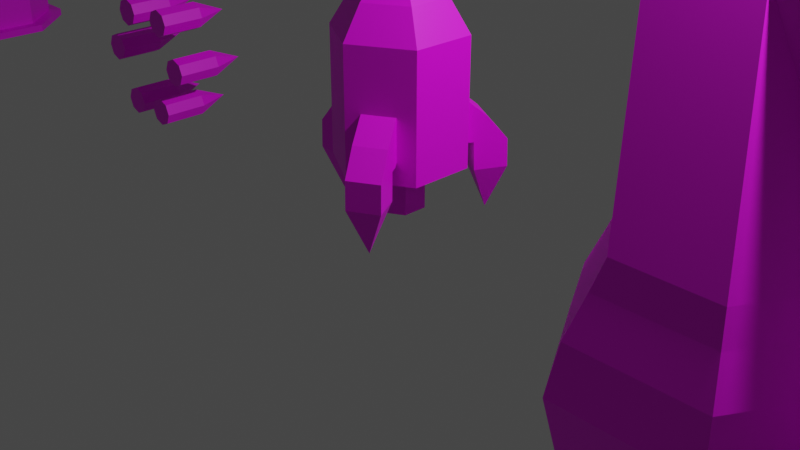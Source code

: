 # Source: Pack_ItensDano.blend  (saved by Blender 3.1.7; exported with 4.5.12 LTS)
import bpy
from mathutils import Matrix  # noqa: F401  (used for matrix-valued properties, if any)

bpy.ops.wm.read_factory_settings(use_empty=True)
scene = bpy.context.scene
scene.name = 'Scene'

# ---- collections
col_collection = bpy.data.collections.new('Collection'); scene.collection.children.link(col_collection)

# ---- images (referenced by path relative to the original .blend; pixels are not part of the script)
import os
ASSET_DIR = os.environ.get("B2B_ASSET_DIR", "")  # directory of the original .blend (textures are referenced by path, not embedded)
HERE = os.path.dirname(os.path.abspath(__file__))  # packed textures are extracted next to this script under _unpacked/

def load_image(name, relpath, width, height, colorspace="sRGB"):
    """Load a texture the original file referenced (path relative to the .blend, or extracted next to this script)."""
    p = next((c for c in (os.path.join(HERE, relpath), os.path.join(ASSET_DIR, relpath)) if relpath and os.path.exists(c)), "")
    if p:
        img = bpy.data.images.load(p, check_existing=True)
        img.name = name
    else:  # same state as the original file: an image datablock whose file is absent (Cycles renders it pink)
        img = bpy.data.images.new(name, width, height)
        img.source = "FILE"
        img.filepath = "//" + (relpath or name)
    img.colorspace_settings.name = colorspace
    return img
img_uvmissil = load_image('UVMissil', 'UVMissil.png', 1024, 1024, 'sRGB')
img_uvbomba = load_image('UVBomba', 'UVBomba.png', 1024, 1024, 'sRGB')
img_uvtirometralhadora = load_image('UVTiroMetralhadora', '', 1024, 1024, 'sRGB')
img_baladecanhao = load_image('BalaDeCanhao', '', 1024, 1024, 'sRGB')
img_uv_barril_png = load_image('UV.Barril.png', 'UV.Barril.png', 1024, 1024, 'sRGB')

# ---- materials (node trees are filled in below, after node groups)
mat_material_003 = bpy.data.materials.new('Material.003')
mat_material_003.use_transparent_shadow = False
mat_material_004 = bpy.data.materials.new('Material.004')
mat_material_004.use_transparent_shadow = False
mat_material = bpy.data.materials.new('Material')
mat_material.use_transparent_shadow = False
mat_material_001 = bpy.data.materials.new('Material.001')
mat_material_001.use_transparent_shadow = False
mat_material_002 = bpy.data.materials.new('Material.002')
mat_material_002.use_transparent_shadow = False

# ---- material node trees
mat_material_003.use_nodes = True; mat_material_003.node_tree.nodes.clear()
_N = mat_material_003.node_tree.nodes; _L = mat_material_003.node_tree.links
n0 = _N.new('ShaderNodeBsdfPrincipled'); n0.name = 'Principled BSDF'; n0.location = (10, 300)
n0.distribution = 'GGX'
n0.subsurface_method = 'RANDOM_WALK_SKIN'
n0.inputs[3].default_value = 1.45
n0.inputs[27].default_value = (0.0, 0.0, 0.0, 1.0)
n0.inputs[28].default_value = 1.0
n1 = _N.new('ShaderNodeOutputMaterial'); n1.name = 'Material Output'; n1.location = (300, 300)
n2 = _N.new('ShaderNodeTexImage'); n2.name = 'Image Texture'; n2.location = (-361, 237)
n2.image = img_uvmissil
_L.new(n0.outputs[0], n1.inputs[0])
_L.new(n2.outputs[0], n0.inputs[0])
n1.is_active_output = True
mat_material_004.use_nodes = True; mat_material_004.node_tree.nodes.clear()
_N = mat_material_004.node_tree.nodes; _L = mat_material_004.node_tree.links
n0 = _N.new('ShaderNodeBsdfPrincipled'); n0.name = 'Principled BSDF'; n0.location = (10, 300)
n0.distribution = 'GGX'
n0.subsurface_method = 'RANDOM_WALK_SKIN'
n0.inputs[3].default_value = 1.45
n0.inputs[27].default_value = (0.0, 0.0, 0.0, 1.0)
n0.inputs[28].default_value = 1.0
n1 = _N.new('ShaderNodeOutputMaterial'); n1.name = 'Material Output'; n1.location = (300, 300)
n2 = _N.new('ShaderNodeTexImage'); n2.name = 'Image Texture'; n2.location = (-256, 232)
n2.image = img_uvbomba
_L.new(n0.outputs[0], n1.inputs[0])
_L.new(n2.outputs[0], n0.inputs[0])
n1.is_active_output = True
mat_material.use_nodes = True; mat_material.node_tree.nodes.clear()
_N = mat_material.node_tree.nodes; _L = mat_material.node_tree.links
n0 = _N.new('ShaderNodeOutputMaterial'); n0.name = 'Material Output'; n0.location = (300, 300)
n1 = _N.new('ShaderNodeTexImage'); n1.name = 'Image Texture'; n1.location = (-321, 268)
n1.image = img_uvtirometralhadora
n2 = _N.new('ShaderNodeBsdfPrincipled'); n2.name = 'Principled BSDF'; n2.location = (10, 300)
n2.distribution = 'GGX'
n2.subsurface_method = 'RANDOM_WALK_SKIN'
n2.inputs[3].default_value = 1.45
n2.inputs[27].default_value = (0.0, 0.0, 0.0, 1.0)
n2.inputs[28].default_value = 1.0
_L.new(n2.outputs[0], n0.inputs[0])
_L.new(n1.outputs[0], n2.inputs[0])
n0.is_active_output = True
mat_material_001.use_nodes = True; mat_material_001.node_tree.nodes.clear()
_N = mat_material_001.node_tree.nodes; _L = mat_material_001.node_tree.links
n0 = _N.new('ShaderNodeBsdfPrincipled'); n0.name = 'Principled BSDF'; n0.location = (10, 300)
n0.distribution = 'GGX'
n0.subsurface_method = 'BURLEY'
n0.inputs[3].default_value = 1.45
n0.inputs[27].default_value = (0.0, 0.0, 0.0, 1.0)
n0.inputs[28].default_value = 1.0
n1 = _N.new('ShaderNodeOutputMaterial'); n1.name = 'Material Output'; n1.location = (300, 300)
n2 = _N.new('ShaderNodeTexImage'); n2.name = 'Image Texture'; n2.location = (-293, 159)
n2.image = img_baladecanhao
_L.new(n0.outputs[0], n1.inputs[0])
_L.new(n2.outputs[0], n0.inputs[0])
n1.is_active_output = True
mat_material_002.use_nodes = True; mat_material_002.node_tree.nodes.clear()
_N = mat_material_002.node_tree.nodes; _L = mat_material_002.node_tree.links
n0 = _N.new('ShaderNodeBsdfPrincipled'); n0.name = 'Principled BSDF'; n0.location = (10, 300)
n0.distribution = 'GGX'
n0.subsurface_method = 'BURLEY'
n0.inputs[3].default_value = 1.45
n0.inputs[27].default_value = (0.0, 0.0, 0.0, 1.0)
n0.inputs[28].default_value = 1.0
n1 = _N.new('ShaderNodeOutputMaterial'); n1.name = 'Material Output'; n1.location = (300, 300)
n2 = _N.new('ShaderNodeTexImage'); n2.name = 'Image Texture'; n2.location = (-274, 147)
n2.image = img_uv_barril_png
_L.new(n0.outputs[0], n1.inputs[0])
_L.new(n2.outputs[0], n0.inputs[0])
n1.is_active_output = True

# ---- world
world_world = bpy.data.worlds.new('World'); scene.world = world_world
world_world.use_nodes = True; world_world.node_tree.nodes.clear()
_N = world_world.node_tree.nodes; _L = world_world.node_tree.links
n0 = _N.new('ShaderNodeOutputWorld'); n0.name = 'World Output'; n0.location = (300, 300)
n1 = _N.new('ShaderNodeBackground'); n1.name = 'Background'; n1.location = (10, 300)
n1.inputs[0].default_value = (0.05088, 0.05088, 0.05088, 1.0)
_L.new(n1.outputs[0], n0.inputs[0])
n0.is_active_output = True
world_world.color = (0.05088, 0.05088, 0.05088)
world_world.use_sun_shadow = False
world_world.sun_shadow_jitter_overblur = 0.0

# ---- cameras
cam_camera = bpy.data.cameras.new('Camera')
cam_camera.clip_end = 100.0
cam_camera.ortho_scale = 7.314

# ---- lights
light_light = bpy.data.lights.new('Light', 'POINT')
light_light.transmission_factor = 0.0
light_light.energy = 1000.0
light_light.shadow_soft_size = 0.1
light_light.shadow_maximum_resolution = 0.006
light_light.use_absolute_resolution = True

# ---- meshes
me_tiro_missel = bpy.data.meshes.new('Tiro_missel')
me_tiro_missel.from_pydata([(-0.0003063, 0.6916, 0.6445), (-0.0003063, 0.6916, 1.976), (0.599, 0.3456, 0.6445), (0.599, 0.3456, 1.976), (0.599, -0.3464, 0.6445), (0.599, -0.3464, 1.976), (-0.0003063, -0.6924, 0.6445), (-0.0003063, -0.6924, 1.976), (-0.5996, -0.3464, 0.6445), (-0.5996, -0.3464, 1.976), (-0.5996, 0.3456, 0.6445), (-0.5996, 0.3456, 1.976), (-0.0003063, 0.5501, 0.6445), (0.4765, 0.2749, 0.6445), (0.4765, -0.2757, 0.6445), (-0.0003063, -0.551, 0.6445), (-0.4771, -0.2757, 0.6445), (-0.4771, 0.2749, 0.6445), (-0.0003063, 0.4165, 0.8937), (0.3608, 0.2081, 0.8937), (0.3608, -0.2089, 0.8937), (-0.0003063, -0.4174, 0.8937), (-0.3614, -0.2089, 0.8937), (-0.3614, 0.2081, 0.8937), (-0.5152, -0.1889, 0.8479), (-0.7343, -0.1889, 1.112), (-0.5152, 0.154, 0.8479), (-0.7343, 0.154, 1.112), (-0.2515, -0.1889, 1.067), (-0.4705, -0.1889, 1.331), (-0.2515, 0.154, 1.067), (-0.4705, 0.154, 1.331), (-0.6085, 0.154, 0.8459), (-0.6085, -0.1889, 0.8459), (-0.9512, -0.1889, 0.8561), (-0.9512, 0.154, 0.8561), (-0.6173, 0.154, 0.5494), (-0.6173, -0.1889, 0.5494), (-0.96, -0.1889, 0.5596), (-0.96, 0.154, 0.5596), (-0.7965, -0.01743, 0.06461), (0.1546, -0.6447, 0.8479), (0.561, -0.663, 1.112), (0.4515, -0.4733, 0.8479), (0.2641, -0.8344, 1.112), (0.3196, -0.2448, 1.067), (0.4291, -0.4345, 1.331), (0.0227, -0.4163, 1.067), (0.1322, -0.606, 1.331), (0.2012, -0.7255, 0.8459), (0.4981, -0.554, 0.8459), (0.6695, -0.8508, 0.8561), (0.3726, -1.022, 0.8561), (0.2056, -0.7331, 0.5494), (0.5026, -0.5617, 0.5494), (0.6739, -0.8585, 0.5596), (0.377, -1.03, 0.5596), (0.4437, -0.8026, 0.06461), (0.4773, 0.4299, 0.8479), (0.2899, 0.791, 1.112), (0.1804, 0.6013, 0.8479), (0.5869, 0.6195, 1.112), (0.04853, 0.3729, 1.067), (0.158, 0.5625, 1.331), (0.3455, 0.2014, 1.067), (0.455, 0.3911, 1.331), (0.524, 0.5106, 0.8459), (0.227, 0.682, 0.8459), (0.3984, 0.9788, 0.8561), (0.6953, 0.8074, 0.8561), (0.5284, 0.5183, 0.5494), (0.2315, 0.6897, 0.5494), (0.4028, 0.9865, 0.5596), (0.6997, 0.8151, 0.5596), (0.4695, 0.7592, 0.06461), (0.1721, 0.0991, 2.605), (0.4174, 0.2407, 2.313), (-0.0003063, 0.4819, 2.313), (0.4174, -0.2416, 2.313), (-0.0003063, -0.4827, 2.313), (-0.418, -0.2416, 2.313), (-0.418, 0.2407, 2.313), (-0.0003063, 0.2663, 0.4936), (-0.0003063, 0.1986, 2.605), (0.1721, -0.09992, 2.605), (-0.0003063, -0.1994, 2.605), (-0.1727, -0.09992, 2.605), (-0.1727, 0.0991, 2.605), (-0.0003063, -0.0004116, 2.605), (0.2307, 0.133, 0.4936), (0.2307, -0.1338, 0.4936), (-0.0003063, -0.2671, 0.4936), (-0.2313, -0.1338, 0.4936), (-0.2313, 0.133, 0.4936), (-0.0003063, 0.2663, 0.1635), (0.2307, 0.133, 0.1635), (0.2307, -0.1338, 0.1635), (-0.0003063, -0.2671, 0.1635), (-0.2313, -0.1338, 0.1635), (-0.2313, 0.133, 0.1635), (-0.0003063, -0.0004116, 0.1635)], [], [(0, 1, 3, 2), (2, 3, 5, 4), (4, 5, 7, 6), (6, 7, 9, 8), (3, 1, 77, 76), (8, 9, 11, 10), (10, 11, 1, 0), (2, 4, 14, 13), (16, 17, 23, 22), (8, 10, 17, 16), (0, 2, 13, 12), (4, 6, 15, 14), (10, 0, 12, 17), (6, 8, 16, 15), (14, 15, 21, 20), (12, 13, 19, 18), (17, 12, 18, 23), (15, 16, 22, 21), (13, 14, 20, 19), (27, 26, 32, 35), (26, 27, 31, 30), (28, 29, 25, 24), (26, 30, 28, 24), (31, 27, 25, 29), (34, 35, 39, 38), (24, 25, 34, 33), (25, 27, 35, 34), (26, 24, 33, 32), (38, 39, 40), (32, 33, 37, 36), (35, 32, 36, 39), (33, 34, 38, 37), (41, 44, 48, 47), (36, 37, 40), (39, 36, 40), (37, 38, 40), (44, 41, 49, 52), (45, 46, 42, 43), (41, 47, 45, 43), (48, 44, 42, 46), (51, 52, 56, 55), (43, 42, 51, 50), (42, 44, 52, 51), (41, 43, 50, 49), (55, 56, 57), (49, 50, 54, 53), (52, 49, 53, 56), (50, 51, 55, 54), (53, 54, 57), (56, 53, 57), (54, 55, 57), (58, 61, 65, 64), (61, 58, 66, 69), (62, 63, 59, 60), (58, 64, 62, 60), (65, 61, 59, 63), (68, 69, 73, 72), (60, 59, 68, 67), (59, 61, 69, 68), (58, 60, 67, 66), (72, 73, 74), (66, 67, 71, 70), (69, 66, 70, 73), (67, 68, 72, 71), (70, 71, 74), (73, 70, 74), (71, 72, 74), (11, 9, 80, 81), (5, 3, 76, 78), (78, 76, 75, 84), (80, 79, 85, 86), (77, 81, 87, 83), (7, 5, 78, 79), (1, 11, 81, 77), (9, 7, 79, 80), (84, 88, 86, 85), (86, 88, 83, 87), (83, 88, 84, 75), (81, 80, 86, 87), (79, 78, 84, 85), (76, 77, 83, 75), (22, 23, 93, 92), (20, 21, 91, 90), (18, 19, 89, 82), (23, 18, 82, 93), (21, 22, 92, 91), (19, 20, 90, 89), (93, 82, 94, 99), (91, 92, 98, 97), (89, 90, 96, 95), (92, 93, 99, 98), (90, 91, 97, 96), (82, 89, 95, 94), (97, 98, 99, 100), (95, 100, 99, 94), (96, 97, 100, 95)])
_uv = me_tiro_missel.uv_layers.new(name='UVMap')
_uv.uv.foreach_set('vector', [0.2614, 0.3648, 0.2614, 0.07455, 0.392, 0.07182, 0.392, 0.362, 0.392, 0.362, 0.392, 0.07182, 0.5228, 0.07454, 0.5228, 0.3647, 0.6737, 0.0, 0.6737, 0.2901, 0.5228, 0.2901, 0.5228, 0.0, 0.0, 0.3647, 0.0, 0.07454, 0.1308, 0.07182, 0.1308, 0.362, 0.392, 0.07182, 0.2614, 0.07455, 0.301, 0.001902, 0.3921, 0.0, 0.1308, 0.362, 0.1308, 0.07182, 0.2614, 0.07455, 0.2614, 0.3648, 0.5228, 0.3648, 0.5228, 0.6547, 0.3719, 0.6547, 0.3719, 0.3648, 0.1307, 0.3648, 0.2614, 0.4402, 0.2347, 0.4556, 0.1307, 0.3956, 0.8922, 0.312, 0.8943, 0.208, 0.9492, 0.2332, 0.9475, 0.312, 0.1307, 0.6666, 0.0, 0.5911, 0.02671, 0.5757, 0.1307, 0.6357, 0.0, 0.4402, 0.1307, 0.3648, 0.1307, 0.3956, 0.02671, 0.4556, 0.2614, 0.4402, 0.2614, 0.5911, 0.2347, 0.5757, 0.2347, 0.4556, 0.0, 0.5911, 0.0, 0.4402, 0.02671, 0.4556, 0.02671, 0.5757, 0.2614, 0.5911, 0.1307, 0.6666, 0.1307, 0.6357, 0.2347, 0.5757, 0.3163, 0.7609, 0.3163, 0.6408, 0.3719, 0.6554, 0.3719, 0.7463, 0.8943, 0.208, 0.8922, 0.1039, 0.9475, 0.1039, 0.9492, 0.1828, 0.3163, 0.8809, 0.3163, 0.7609, 0.3717, 0.7754, 0.3717, 0.8664, 0.8943, 0.4159, 0.8922, 0.312, 0.9475, 0.312, 0.9492, 0.3907, 0.8922, 0.1039, 0.8943, 0.0, 0.9492, 0.02525, 0.9475, 0.1039, 0.5319, 0.698, 0.5967, 0.7289, 0.5813, 0.7375, 0.5228, 0.7654, 0.5967, 0.7289, 0.5319, 0.698, 0.5528, 0.6333, 0.6176, 0.6643, 0.3719, 0.6027, 0.3132, 0.6408, 0.284, 0.5773, 0.3426, 0.5392, 0.6923, 0.8812, 0.6923, 0.9387, 0.6176, 0.9387, 0.6176, 0.8812, 0.06481, 0.9328, 0.06481, 0.8753, 0.1396, 0.8753, 0.1396, 0.9328, 0.5113, 0.9613, 0.4466, 0.9589, 0.4466, 0.8944, 0.5113, 0.8967, 0.3426, 0.5392, 0.284, 0.5773, 0.2658, 0.5097, 0.3265, 0.5321, 0.1396, 0.8753, 0.06481, 0.8753, 0.06481, 0.828, 0.1396, 0.828, 0.6923, 0.8812, 0.6176, 0.8812, 0.6176, 0.8608, 0.6923, 0.8608, 0.5113, 0.8967, 0.4466, 0.8944, 0.4985, 0.7868, 0.06481, 1.0, 0.0, 0.9996, 0.0, 0.9349, 0.06481, 0.9353, 0.5228, 0.7654, 0.5813, 0.7375, 0.6114, 0.7945, 0.5529, 0.8225, 0.3265, 0.5321, 0.2658, 0.5097, 0.2871, 0.4487, 0.3478, 0.4711, 0.7582, 0.09719, 0.6888, 0.06936, 0.7167, 0.0, 0.7861, 0.02784, 0.06481, 0.9353, 0.0, 0.9349, 0.05032, 0.828, 0.5529, 0.8225, 0.6114, 0.7945, 0.6176, 0.9129, 0.3478, 0.4711, 0.2871, 0.4487, 0.3719, 0.3648, 0.6888, 0.06936, 0.7582, 0.09719, 0.7405, 0.1073, 0.6737, 0.1409, 0.8173, 0.6729, 0.748, 0.7007, 0.7201, 0.6313, 0.7894, 0.6035, 0.2144, 0.8855, 0.2144, 0.828, 0.2891, 0.828, 0.2891, 0.8855, 0.7625, 0.936, 0.705, 0.936, 0.705, 0.8612, 0.7625, 0.8612, 0.6176, 0.6869, 0.6923, 0.6869, 0.6923, 0.7514, 0.6176, 0.7514, 0.7894, 0.6035, 0.7201, 0.6313, 0.705, 0.5598, 0.7718, 0.5934, 0.6176, 0.6333, 0.6923, 0.6333, 0.6923, 0.6869, 0.6176, 0.6869, 0.2144, 0.8855, 0.2891, 0.8855, 0.2891, 0.9058, 0.2144, 0.9058, 0.6176, 0.7514, 0.6923, 0.7514, 0.655, 0.8608, 0.4466, 0.9591, 0.3719, 0.9591, 0.3719, 0.8945, 0.4466, 0.8945, 0.6737, 0.1409, 0.7405, 0.1073, 0.7695, 0.165, 0.7027, 0.1986, 0.7718, 0.5934, 0.705, 0.5598, 0.734, 0.5021, 0.8008, 0.5357, 0.4466, 0.8945, 0.3719, 0.8945, 0.4093, 0.7868, 0.7027, 0.1986, 0.7695, 0.165, 0.7861, 0.2777, 0.8008, 0.5357, 0.734, 0.5021, 0.8173, 0.423, 0.8629, 0.1016, 0.8043, 0.06349, 0.8335, 0.0, 0.8922, 0.03808, 0.8043, 0.06349, 0.8629, 0.1016, 0.8468, 0.1086, 0.7861, 0.1311, 0.9121, 0.6716, 0.8473, 0.7026, 0.8264, 0.6379, 0.8912, 0.6069, 0.2144, 0.8483, 0.2144, 0.9058, 0.1396, 0.9058, 0.1396, 0.8483, 0.8492, 0.2777, 0.8492, 0.3353, 0.7744, 0.3353, 0.7744, 0.2777, 0.9083, 0.7049, 0.9729, 0.7026, 0.9729, 0.7671, 0.9083, 0.7694, 0.8912, 0.6069, 0.8264, 0.6379, 0.8173, 0.5704, 0.8758, 0.5984, 0.7744, 0.3353, 0.8492, 0.3353, 0.8492, 0.3826, 0.7744, 0.3826, 0.2144, 0.8483, 0.1396, 0.8483, 0.1396, 0.828, 0.2144, 0.828, 0.9083, 0.7694, 0.9729, 0.7671, 0.9601, 0.877, 0.9121, 0.4233, 0.9769, 0.423, 0.9769, 0.4876, 0.9121, 0.488, 0.7861, 0.1311, 0.8468, 0.1086, 0.8681, 0.1697, 0.8074, 0.1921, 0.8758, 0.5984, 0.8173, 0.5704, 0.8474, 0.5133, 0.9059, 0.5413, 0.9121, 0.488, 0.9769, 0.4876, 0.9624, 0.595, 0.8074, 0.1921, 0.8681, 0.1697, 0.8922, 0.276, 0.9059, 0.5413, 0.8474, 0.5133, 0.9121, 0.423, 0.2614, 0.07455, 0.1308, 0.07182, 0.1307, 0.0, 0.2218, 0.001902, 0.5228, 0.07454, 0.392, 0.07182, 0.3921, 0.0, 0.4832, 0.001895, 0.6139, 0.423, 0.705, 0.4755, 0.6515, 0.5064, 0.6139, 0.4847, 0.5228, 0.5807, 0.5228, 0.4755, 0.5763, 0.5064, 0.5763, 0.5498, 0.3947, 0.726, 0.4999, 0.726, 0.469, 0.7868, 0.4256, 0.7868, 0.5228, 0.2901, 0.6737, 0.2901, 0.6508, 0.3617, 0.5456, 0.3617, 0.3719, 0.6547, 0.5228, 0.6547, 0.4999, 0.726, 0.3947, 0.726, 0.1308, 0.07182, 0.0, 0.07454, 0.03958, 0.001895, 0.1307, 0.0, 0.6139, 0.4847, 0.6139, 0.5281, 0.5763, 0.5498, 0.5763, 0.5064, 0.5763, 0.5498, 0.6139, 0.5281, 0.6515, 0.5498, 0.6139, 0.5715, 0.6515, 0.5498, 0.6139, 0.5281, 0.6139, 0.4847, 0.6515, 0.5064, 0.6139, 0.6333, 0.5228, 0.5807, 0.5763, 0.5498, 0.6139, 0.5715, 0.5456, 0.3617, 0.6508, 0.3617, 0.6199, 0.423, 0.5765, 0.423, 0.705, 0.4755, 0.705, 0.5807, 0.6515, 0.5498, 0.6515, 0.5064, 0.0788, 0.6666, 0.1575, 0.6682, 0.1291, 0.756, 0.07877, 0.755, 0.9083, 0.8629, 0.8173, 0.8629, 0.8337, 0.7745, 0.8919, 0.7745, 0.1575, 0.6682, 0.2362, 0.6666, 0.2362, 0.755, 0.1859, 0.756, 0.7959, 0.8612, 0.705, 0.8612, 0.7213, 0.7726, 0.7795, 0.7726, 0.0, 0.6682, 0.0788, 0.6666, 0.07877, 0.755, 0.02836, 0.756, 0.2362, 0.6666, 0.315, 0.6682, 0.2866, 0.756, 0.2362, 0.755, 0.7795, 0.7726, 0.7213, 0.7726, 0.7213, 0.7007, 0.7795, 0.7007, 0.02836, 0.756, 0.07877, 0.755, 0.07877, 0.8269, 0.02836, 0.828, 0.2362, 0.755, 0.2866, 0.756, 0.2866, 0.828, 0.2362, 0.8269, 0.07877, 0.755, 0.1291, 0.756, 0.1291, 0.828, 0.07877, 0.8269, 0.8919, 0.7745, 0.8337, 0.7745, 0.8337, 0.7026, 0.8919, 0.7026, 0.1859, 0.756, 0.2362, 0.755, 0.2362, 0.8269, 0.1859, 0.828, 0.7241, 0.2777, 0.7744, 0.3068, 0.7744, 0.365, 0.7241, 0.3359, 0.6737, 0.365, 0.7241, 0.3359, 0.7744, 0.365, 0.7241, 0.3941, 0.6737, 0.3068, 0.7241, 0.2777, 0.7241, 0.3359, 0.6737, 0.365])
me_tiro_missel.materials.append(mat_material_003)
me_tiro_missel.use_remesh_fix_poles = True
me_tiro_missel.use_remesh_preserve_attributes = False
me_tiro_missel.update()
me_tiro_bombavertical = bpy.data.meshes.new('Tiro_BombaVertical')
me_tiro_bombavertical.from_pydata([(4.142, 0.87, 1.106), (3.649, 8.478e-08, 3.106), (4.649, 0.008084, 1.106), (4.649, 0.008084, 3.106), (4.156, -0.862, 1.106), (3.156, -0.87, 1.106), (2.649, -0.008084, 1.106), (2.649, -0.008084, 3.106), (3.142, 0.862, 1.106), (4.203, 0.978, 0.823), (4.773, 0.009087, 0.823), (4.219, -0.9689, 0.823), (3.095, -0.978, 0.823), (2.525, -0.009087, 0.823), (3.079, 0.9689, 0.823), (4.355, 1.246, -0.07609), (4.298, 1.146, 0.4194), (4.966, 0.01064, 0.4194), (4.317, -1.135, 0.4194), (3.0, -1.146, 0.4194), (2.333, -0.01064, 0.4194), (2.982, 1.135, 0.4194), (4.289, 1.129, -0.6117), (5.082, 0.01158, -0.07609), (4.375, -1.235, -0.07609), (2.943, -1.246, -0.07609), (2.217, -0.01158, -0.07609), (2.923, 1.235, -0.07609), (4.183, 0.9424, -1.198), (4.947, 0.01049, -0.6117), (4.307, -1.119, -0.6117), (3.009, -1.129, -0.6117), (2.351, -0.01049, -0.6117), (2.991, 1.119, -0.6117), (3.891, 0.4263, -1.549), (4.732, 0.008757, -1.198), (4.198, -0.9337, -1.198), (3.115, -0.9424, -1.198), (2.566, -0.008756, -1.198), (3.1, 0.9337, -1.198), (4.139, 0.003961, -1.549), (3.898, -0.4223, -1.549), (3.408, -0.4263, -1.549), (3.159, -0.003961, -1.549), (3.401, 0.4223, -1.549), (3.649, 5.888e-09, -1.549)], [], [(0, 1, 3, 2), (2, 3, 1, 4), (4, 1, 5), (5, 1, 7, 6), (6, 7, 1, 8), (8, 1, 0), (6, 8, 14, 13), (4, 5, 12, 11), (8, 0, 9, 14), (9, 10, 17, 16), (11, 12, 19, 18), (13, 14, 21, 20), (5, 6, 13, 12), (2, 4, 11, 10), (0, 2, 10, 9), (20, 21, 27, 26), (17, 18, 24, 23), (19, 20, 26, 25), (14, 9, 16, 21), (12, 13, 20, 19), (10, 11, 18, 17), (27, 15, 22, 33), (15, 23, 29, 22), (24, 25, 31, 30), (18, 19, 25, 24), (16, 17, 23, 15), (21, 16, 15, 27), (30, 31, 37, 36), (32, 33, 39, 38), (29, 30, 36, 35), (25, 26, 32, 31), (23, 24, 30, 29), (26, 27, 33, 32), (37, 38, 43, 42), (39, 28, 34, 44), (28, 35, 40, 34), (22, 29, 35, 28), (33, 22, 28, 39), (31, 32, 38, 37), (40, 41, 42, 45), (42, 43, 44, 45), (40, 45, 44, 34), (35, 36, 41, 40), (38, 39, 44, 43), (36, 37, 42, 41)])
_uv = me_tiro_bombavertical.uv_layers.new(name='UVMap')
_uv.uv.foreach_set('vector', [0.133, 0.3832, 0.2043, 0.6534, 0.06168, 0.6534, 0.06168, 0.3699, 0.8617, 0.2865, 0.9086, 0.01874, 1.0, 0.0, 1.0, 0.3164, 0.7333, 0.3071, 0.6666, 0.6179, 0.6034, 0.3071, 0.6034, 0.3071, 0.6666, 0.6179, 0.5367, 0.6179, 0.4915, 0.3547, 0.3469, 0.3699, 0.3469, 0.6534, 0.2043, 0.6534, 0.2756, 0.3832, 0.2756, 0.3832, 0.2043, 0.6534, 0.133, 0.3832, 0.3469, 0.3699, 0.2756, 0.3832, 0.2844, 0.3447, 0.3646, 0.3297, 0.7333, 0.3071, 0.6034, 0.3071, 0.5947, 0.264, 0.7408, 0.264, 0.2756, 0.3832, 0.133, 0.3832, 0.1241, 0.3447, 0.2844, 0.3447, 0.7911, 0.272, 0.8437, 0.3267, 0.8167, 0.3844, 0.755, 0.3203, 0.7408, 0.264, 0.5947, 0.264, 0.5821, 0.2017, 0.7532, 0.2017, 0.3646, 0.3297, 0.2844, 0.3447, 0.2981, 0.2901, 0.392, 0.2725, 0.6034, 0.3071, 0.4915, 0.3547, 0.4689, 0.3174, 0.5947, 0.264, 0.8617, 0.2865, 1.0, 0.3164, 0.9992, 0.3604, 0.8437, 0.3267, 0.8149, 0.2378, 0.8617, 0.2865, 0.8437, 0.3267, 0.7911, 0.272, 0.392, 0.2725, 0.2981, 0.2901, 0.3064, 0.2214, 0.4085, 0.2023, 0.8167, 0.3844, 0.9987, 0.4238, 0.9926, 0.4957, 0.7945, 0.4529, 0.5821, 0.2017, 0.4348, 0.2643, 0.4085, 0.1991, 0.5688, 0.131, 0.2844, 0.3447, 0.1241, 0.3447, 0.1104, 0.2901, 0.2981, 0.2901, 0.5947, 0.264, 0.4689, 0.3174, 0.4348, 0.2643, 0.5821, 0.2017, 0.8437, 0.3267, 0.9992, 0.3604, 0.9987, 0.4238, 0.8167, 0.3844, 0.3064, 0.2214, 0.1021, 0.2214, 0.1117, 0.1437, 0.2968, 0.1437, 0.1021, 0.2214, 0.0, 0.2023, 0.01917, 0.1264, 0.1117, 0.1437, 0.755, 0.131, 0.5688, 0.131, 0.5591, 0.0669, 0.7278, 0.0669, 0.7532, 0.2017, 0.5821, 0.2017, 0.5688, 0.131, 0.755, 0.131, 0.1104, 0.2901, 0.01653, 0.2725, 0.0, 0.2023, 0.1021, 0.2214, 0.2981, 0.2901, 0.1104, 0.2901, 0.1021, 0.2214, 0.3064, 0.2214, 0.7278, 0.0669, 0.5591, 0.0669, 0.5498, 0.0, 0.6906, 0.0, 0.3894, 0.1264, 0.2968, 0.1437, 0.2815, 0.05775, 0.3587, 0.04329, 0.7942, 0.522, 0.9737, 0.5609, 0.9499, 0.6289, 0.8001, 0.5965, 0.5688, 0.131, 0.4085, 0.1991, 0.4139, 0.1286, 0.5591, 0.0669, 0.7945, 0.4529, 0.9926, 0.4957, 0.9737, 0.5609, 0.7942, 0.522, 0.4085, 0.2023, 0.3064, 0.2214, 0.2968, 0.1437, 0.3894, 0.1264, 0.5302, 0.9268, 0.4085, 0.8496, 0.4544, 0.8073, 0.5094, 0.8422, 0.2815, 0.05775, 0.127, 0.05775, 0.1693, 0.0, 0.2392, 0.0, 0.5302, 0.6179, 0.6519, 0.6951, 0.5645, 0.7374, 0.5094, 0.7025, 0.1117, 0.1437, 0.01917, 0.1264, 0.04982, 0.04329, 0.127, 0.05775, 0.2968, 0.1437, 0.1117, 0.1437, 0.127, 0.05775, 0.2815, 0.05775, 0.5591, 0.0669, 0.4139, 0.1286, 0.4286, 0.05151, 0.5498, 0.0, 0.5645, 0.7374, 0.5645, 0.8073, 0.5094, 0.8422, 0.5094, 0.7723, 0.5094, 0.8422, 0.4544, 0.8073, 0.4544, 0.7374, 0.5094, 0.7723, 0.5645, 0.7374, 0.5094, 0.7723, 0.4544, 0.7374, 0.5094, 0.7025, 0.6519, 0.6951, 0.6519, 0.8496, 0.5645, 0.8073, 0.5645, 0.7374, 0.4085, 0.8496, 0.4085, 0.6951, 0.4544, 0.7374, 0.4544, 0.8073, 0.6519, 0.8496, 0.5302, 0.9268, 0.5094, 0.8422, 0.5645, 0.8073])
me_tiro_bombavertical.materials.append(mat_material_004)
me_tiro_bombavertical.use_remesh_fix_poles = True
me_tiro_bombavertical.use_remesh_preserve_attributes = False
me_tiro_bombavertical.update()
me_tiro_metralhadora = bpy.data.meshes.new('Tiro_Metralhadora')
me_tiro_metralhadora.from_pydata([(-3.567, -0.2812, 0.5633), (-3.567, 0.2358, 0.5633), (-3.449, -0.2812, 0.6123), (-3.449, 0.2358, 0.6123), (-3.399, -0.2812, 0.7307), (-3.399, 0.2358, 0.7307), (-3.449, -0.2812, 0.8491), (-3.449, 0.2358, 0.8491), (-3.567, -0.2812, 0.8982), (-3.567, 0.2358, 0.8982), (-3.685, -0.2812, 0.8491), (-3.685, 0.2358, 0.8491), (-3.734, -0.2812, 0.7307), (-3.734, 0.2358, 0.7307), (-3.685, -0.2812, 0.6123), (-3.685, 0.2358, 0.6123), (-3.567, 0.6442, 0.7307), (-3.673, 0.2358, 1.269), (-3.673, -0.2812, 1.269), (-3.722, 0.2358, 1.151), (-3.722, -0.2812, 1.151), (-3.84, 0.2358, 1.101), (-3.84, -0.2812, 1.101), (-3.567, -0.2812, 0.7307), (-3.722, -0.2812, 1.387), (-3.722, 0.2358, 1.387), (-3.84, -0.2812, 1.436), (-3.84, 0.2358, 1.436), (-3.959, -0.2812, 1.387), (-3.959, 0.2358, 1.387), (-4.008, -0.2812, 1.269), (-4.008, 0.2358, 1.269), (-3.959, -0.2812, 1.151), (-3.959, 0.2358, 1.151), (-3.84, 0.6442, 1.269), (-3.84, -0.2812, 1.269), (-4.346, 0.2358, 1.269), (-4.346, -0.2812, 1.269), (-4.395, 0.2358, 1.151), (-4.395, -0.2812, 1.151), (-4.513, 0.2358, 1.101), (-4.513, -0.2812, 1.101), (-4.395, -0.2812, 1.387), (-4.395, 0.2358, 1.387), (-4.513, -0.2812, 1.436), (-4.513, 0.2358, 1.436), (-4.632, -0.2812, 1.387), (-4.632, 0.2358, 1.387), (-4.681, -0.2812, 1.269), (-4.681, 0.2358, 1.269), (-4.632, -0.2812, 1.151), (-4.632, 0.2358, 1.151), (-4.513, 0.6442, 1.269), (-4.513, -0.2812, 1.269), (-4.664, 0.2358, 0.7643), (-4.664, -0.2812, 0.7643), (-4.713, 0.2358, 0.6459), (-4.713, -0.2812, 0.6459), (-4.831, 0.2358, 0.5969), (-4.831, -0.2812, 0.5969), (-4.713, -0.2812, 0.8828), (-4.713, 0.2358, 0.8828), (-4.831, -0.2812, 0.9318), (-4.831, 0.2358, 0.9318), (-4.95, -0.2812, 0.8828), (-4.95, 0.2358, 0.8828), (-4.999, -0.2812, 0.7643), (-4.999, 0.2358, 0.7643), (-4.95, -0.2812, 0.6459), (-4.95, 0.2358, 0.6459), (-4.831, 0.6442, 0.7643), (-4.831, -0.2812, 0.7643), (-4.324, 0.2358, 0.1456), (-4.324, -0.2812, 0.1456), (-4.373, 0.2358, 0.02722), (-4.373, -0.2812, 0.02722), (-4.492, 0.2358, -0.02183), (-4.492, -0.2812, -0.02183), (-4.373, -0.2812, 0.2641), (-4.373, 0.2358, 0.2641), (-4.492, -0.2812, 0.3131), (-4.492, 0.2358, 0.3131), (-4.61, -0.2812, 0.2641), (-4.61, 0.2358, 0.2641), (-4.659, -0.2812, 0.1456), (-4.659, 0.2358, 0.1456), (-4.61, -0.2812, 0.02722), (-4.61, 0.2358, 0.02722), (-4.492, 0.6442, 0.1456), (-4.492, -0.2812, 0.1456), (-3.781, 0.2358, 0.1372), (-3.781, -0.2812, 0.1372), (-3.83, 0.2358, 0.01881), (-3.83, -0.2812, 0.01881), (-3.948, 0.2358, -0.03024), (-3.948, -0.2812, -0.03024), (-3.83, -0.2812, 0.2556), (-3.83, 0.2358, 0.2556), (-3.948, -0.2812, 0.3047), (-3.948, 0.2358, 0.3047), (-4.067, -0.2812, 0.2556), (-4.067, 0.2358, 0.2556), (-4.116, -0.2812, 0.1372), (-4.116, 0.2358, 0.1372), (-4.067, -0.2812, 0.01881), (-4.067, 0.2358, 0.01881), (-3.948, 0.6442, 0.1372), (-3.948, -0.2812, 0.1372)], [], [(0, 1, 3, 2), (2, 3, 5, 4), (4, 5, 7, 6), (6, 7, 9, 8), (8, 9, 11, 10), (10, 11, 13, 12), (7, 5, 16), (12, 13, 15, 14), (14, 15, 1, 0), (12, 14, 0, 23), (18, 17, 25, 24), (13, 11, 16), (9, 7, 16), (15, 13, 16), (5, 3, 16), (11, 9, 16), (1, 15, 16), (3, 1, 16), (20, 19, 17, 18), (22, 21, 19, 20), (10, 12, 23, 8), (4, 6, 8, 23), (0, 2, 4, 23), (24, 25, 27, 26), (26, 27, 29, 28), (28, 29, 31, 30), (25, 17, 34), (30, 31, 33, 32), (32, 33, 21, 22), (30, 32, 22, 35), (31, 29, 34), (27, 25, 34), (33, 31, 34), (17, 19, 34), (29, 27, 34), (21, 33, 34), (19, 21, 34), (28, 30, 35, 26), (18, 24, 26, 35), (22, 20, 18, 35), (37, 36, 43, 42), (39, 38, 36, 37), (41, 40, 38, 39), (42, 43, 45, 44), (44, 45, 47, 46), (46, 47, 49, 48), (43, 36, 52), (48, 49, 51, 50), (50, 51, 40, 41), (48, 50, 41, 53), (49, 47, 52), (45, 43, 52), (51, 49, 52), (36, 38, 52), (47, 45, 52), (40, 51, 52), (38, 40, 52), (46, 48, 53, 44), (37, 42, 44, 53), (41, 39, 37, 53), (55, 54, 61, 60), (57, 56, 54, 55), (59, 58, 56, 57), (60, 61, 63, 62), (62, 63, 65, 64), (64, 65, 67, 66), (61, 54, 70), (66, 67, 69, 68), (68, 69, 58, 59), (66, 68, 59, 71), (67, 65, 70), (63, 61, 70), (69, 67, 70), (54, 56, 70), (65, 63, 70), (58, 69, 70), (56, 58, 70), (64, 66, 71, 62), (55, 60, 62, 71), (59, 57, 55, 71), (73, 72, 79, 78), (75, 74, 72, 73), (77, 76, 74, 75), (78, 79, 81, 80), (80, 81, 83, 82), (82, 83, 85, 84), (79, 72, 88), (84, 85, 87, 86), (86, 87, 76, 77), (84, 86, 77, 89), (85, 83, 88), (81, 79, 88), (87, 85, 88), (72, 74, 88), (83, 81, 88), (76, 87, 88), (74, 76, 88), (82, 84, 89, 80), (73, 78, 80, 89), (77, 75, 73, 89), (91, 90, 97, 96), (93, 92, 90, 91), (95, 94, 92, 93), (96, 97, 99, 98), (98, 99, 101, 100), (100, 101, 103, 102), (97, 90, 106), (102, 103, 105, 104), (104, 105, 94, 95), (102, 104, 95, 107), (103, 101, 106), (99, 97, 106), (105, 103, 106), (90, 92, 106), (101, 99, 106), (94, 105, 106), (92, 94, 106), (100, 102, 107, 98), (91, 96, 98, 107), (95, 93, 91, 107)])
_uv = me_tiro_metralhadora.uv_layers.new(name='UVMap')
_uv.uv.foreach_set('vector', [0.8939, 0.005806, 0.8939, 0.1867, 0.8616, 0.1809, 0.8616, 0.0, 0.8616, 0.0, 0.8616, 0.1809, 0.8161, 0.1809, 0.8161, 0.0, 0.7452, 0.6615, 0.7452, 0.4806, 0.7774, 0.4864, 0.7774, 0.6673, 0.7774, 0.6673, 0.7774, 0.4864, 0.823, 0.4864, 0.823, 0.6673, 0.0, 0.3279, 0.0, 0.147, 0.03224, 0.1528, 0.03224, 0.3337, 0.03224, 0.3337, 0.03224, 0.1528, 0.07783, 0.1528, 0.07783, 0.3337, 0.7774, 0.4864, 0.7452, 0.4806, 0.8002, 0.3337, 0.07783, 0.3337, 0.07783, 0.1528, 0.1101, 0.147, 0.1101, 0.3279, 0.8939, 0.3337, 0.8939, 0.1528, 0.9395, 0.1528, 0.9395, 0.3337, 0.2335, 0.7764, 0.1879, 0.7764, 0.1557, 0.7442, 0.2107, 0.7214, 0.03078, 0.6661, 0.0, 0.4879, 0.03276, 0.4881, 0.06354, 0.6663, 0.07783, 0.1528, 0.03224, 0.1528, 0.05503, 0.0, 0.823, 0.4864, 0.7774, 0.4864, 0.8002, 0.3337, 0.1101, 0.147, 0.07783, 0.1528, 0.05503, 0.0, 0.8161, 0.1809, 0.8616, 0.1809, 0.8389, 0.3337, 0.03224, 0.1528, 0.0, 0.147, 0.05503, 0.0, 0.9395, 0.1528, 0.8939, 0.1528, 0.9167, 0.0, 0.8616, 0.1809, 0.8939, 0.1867, 0.8389, 0.3337, 0.5439, 0.6673, 0.5439, 0.4864, 0.5895, 0.4864, 0.5895, 0.6673, 0.5117, 0.6615, 0.5117, 0.4806, 0.5439, 0.4864, 0.5439, 0.6673, 0.2657, 0.7442, 0.2335, 0.7764, 0.2107, 0.7214, 0.2657, 0.6986, 0.1879, 0.6663, 0.2335, 0.6663, 0.2657, 0.6986, 0.2107, 0.7214, 0.1557, 0.7442, 0.1557, 0.6986, 0.1879, 0.6663, 0.2107, 0.7214, 0.06354, 0.6663, 0.03276, 0.4881, 0.07768, 0.4803, 0.1085, 0.6586, 0.4403, 0.005806, 0.4403, 0.1867, 0.408, 0.1809, 0.408, 1.192e-07, 0.408, 1.192e-07, 0.408, 0.1809, 0.3624, 0.1809, 0.3624, 0.0, 0.03276, 0.4881, 0.0, 0.4879, 0.02922, 0.3337, 0.3624, 0.0, 0.3624, 0.1809, 0.3302, 0.1867, 0.3302, 0.005806, 0.04559, 0.6663, 0.04559, 0.8472, 2.384e-07, 0.8472, 0.0, 0.6663, 0.07783, 0.7764, 0.04559, 0.7442, 0.04559, 0.6986, 0.1006, 0.7214, 0.3624, 0.1809, 0.408, 0.1809, 0.3852, 0.3337, 0.07768, 0.4803, 0.03276, 0.4881, 0.02922, 0.3337, 0.3302, 0.1867, 0.3624, 0.1809, 0.3852, 0.3337, 0.5895, 0.4864, 0.5439, 0.4864, 0.5667, 0.3337, 0.1085, 0.4691, 0.07768, 0.4803, 0.02922, 0.3337, 2.384e-07, 0.8472, 0.04559, 0.8472, 0.0228, 1.0, 0.5439, 0.4864, 0.5117, 0.4806, 0.5667, 0.3337, 0.1234, 0.7764, 0.07783, 0.7764, 0.1006, 0.7214, 0.1557, 0.7442, 0.1234, 0.6663, 0.1557, 0.6986, 0.1557, 0.7442, 0.1006, 0.7214, 0.04559, 0.6986, 0.07783, 0.6663, 0.1234, 0.6663, 0.1006, 0.7214, 0.1392, 0.6661, 0.1085, 0.4879, 0.1412, 0.4881, 0.172, 0.6663, 0.6996, 0.6673, 0.6996, 0.4864, 0.7452, 0.4864, 0.7452, 0.6673, 0.6673, 0.6615, 0.6673, 0.4806, 0.6996, 0.4864, 0.6996, 0.6673, 0.172, 0.6663, 0.1412, 0.4881, 0.1861, 0.4803, 0.2169, 0.6586, 0.3302, 0.005806, 0.3302, 0.1867, 0.298, 0.1809, 0.298, 0.0, 0.298, 0.0, 0.298, 0.1809, 0.2524, 0.1809, 0.2524, 0.0, 0.1412, 0.4881, 0.1085, 0.4879, 0.1377, 0.3337, 0.2524, 0.0, 0.2524, 0.1809, 0.2201, 0.1867, 0.2201, 0.005806, 0.8686, 0.6673, 0.8686, 0.4864, 0.9142, 0.4864, 0.9142, 0.6673, 0.5439, 0.6996, 0.5761, 0.6673, 0.6217, 0.6673, 0.5989, 0.7224, 0.2524, 0.1809, 0.298, 0.1809, 0.2752, 0.3337, 0.1861, 0.4803, 0.1412, 0.4881, 0.1377, 0.3337, 0.2201, 0.1867, 0.2524, 0.1809, 0.2752, 0.3337, 0.7452, 0.4864, 0.6996, 0.4864, 0.7224, 0.3337, 0.2169, 0.4691, 0.1861, 0.4803, 0.1377, 0.3337, 0.9142, 0.4864, 0.8686, 0.4864, 0.8914, 0.3337, 0.6996, 0.4864, 0.6673, 0.4806, 0.7224, 0.3337, 0.5439, 0.7452, 0.5439, 0.6996, 0.5989, 0.7224, 0.5761, 0.7774, 0.654, 0.7452, 0.6217, 0.7774, 0.5761, 0.7774, 0.5989, 0.7224, 0.6217, 0.6673, 0.654, 0.6996, 0.654, 0.7452, 0.5989, 0.7224, 0.3562, 0.6661, 0.3254, 0.4879, 0.3581, 0.4881, 0.3889, 0.6663, 0.6217, 0.6673, 0.6217, 0.4864, 0.6673, 0.4864, 0.6673, 0.6673, 0.5895, 0.6615, 0.5895, 0.4806, 0.6217, 0.4864, 0.6217, 0.6673, 0.3889, 0.6663, 0.3581, 0.4881, 0.4031, 0.4803, 0.4338, 0.6586, 0.4403, 0.3279, 0.4403, 0.147, 0.4725, 0.1528, 0.4725, 0.3337, 0.4725, 0.3337, 0.4725, 0.1528, 0.5181, 0.1528, 0.5181, 0.3337, 0.3581, 0.4881, 0.3254, 0.4879, 0.3546, 0.3337, 0.5181, 0.3337, 0.5181, 0.1528, 0.5503, 0.147, 0.5503, 0.3279, 0.9142, 0.6673, 0.9142, 0.4864, 0.9598, 0.4864, 0.9598, 0.6673, 0.4338, 0.7452, 0.4338, 0.6996, 0.4661, 0.6673, 0.4889, 0.7224, 0.5181, 0.1528, 0.4725, 0.1528, 0.4953, 0.0, 0.4031, 0.4803, 0.3581, 0.4881, 0.3546, 0.3337, 0.5503, 0.147, 0.5181, 0.1528, 0.4953, 0.0, 0.6673, 0.4864, 0.6217, 0.4864, 0.6445, 0.3337, 0.4338, 0.4691, 0.4031, 0.4803, 0.3546, 0.3337, 0.9598, 0.4864, 0.9142, 0.4864, 0.937, 0.3337, 0.6217, 0.4864, 0.5895, 0.4806, 0.6445, 0.3337, 0.4661, 0.7774, 0.4338, 0.7452, 0.4889, 0.7224, 0.5117, 0.7774, 0.5439, 0.6996, 0.5439, 0.7452, 0.5117, 0.7774, 0.4889, 0.7224, 0.4661, 0.6673, 0.5117, 0.6673, 0.5439, 0.6996, 0.4889, 0.7224, 0.2477, 0.6661, 0.2169, 0.4879, 0.2497, 0.4881, 0.2805, 0.6663, 0.6926, 0.3337, 0.6926, 0.1528, 0.7382, 0.1528, 0.7382, 0.3337, 0.6604, 0.3279, 0.6604, 0.147, 0.6926, 0.1528, 0.6926, 0.3337, 0.2805, 0.6663, 0.2497, 0.4881, 0.2946, 0.4803, 0.3254, 0.6586, 0.6604, 0.005806, 0.6604, 0.1867, 0.6282, 0.1809, 0.6282, 0.0, 0.6282, 0.0, 0.6282, 0.1809, 0.5826, 0.1809, 0.5826, 0.0, 0.2497, 0.4881, 0.2169, 0.4879, 0.2461, 0.3337, 0.5826, 0.0, 0.5826, 0.1809, 0.5503, 0.1867, 0.5503, 0.005806, 0.823, 0.6673, 0.823, 0.4864, 0.8686, 0.4864, 0.8686, 0.6673, 0.2657, 0.6986, 0.298, 0.6663, 0.3436, 0.6663, 0.3208, 0.7214, 0.5826, 0.1809, 0.6282, 0.1809, 0.6054, 0.3337, 0.2946, 0.4803, 0.2497, 0.4881, 0.2461, 0.3337, 0.5503, 0.1867, 0.5826, 0.1809, 0.6054, 0.3337, 0.7382, 0.1528, 0.6926, 0.1528, 0.7154, 0.0, 0.3254, 0.4691, 0.2946, 0.4803, 0.2461, 0.3337, 0.8686, 0.4864, 0.823, 0.4864, 0.8458, 0.3337, 0.6926, 0.1528, 0.6604, 0.147, 0.7154, 0.0, 0.2657, 0.7442, 0.2657, 0.6986, 0.3208, 0.7214, 0.298, 0.7764, 0.3758, 0.7442, 0.3436, 0.7764, 0.298, 0.7764, 0.3208, 0.7214, 0.3436, 0.6663, 0.3758, 0.6986, 0.3758, 0.7442, 0.3208, 0.7214, 0.7382, 0.3279, 0.7382, 0.147, 0.7705, 0.1528, 0.7705, 0.3337, 0.4661, 0.6673, 0.4661, 0.4864, 0.5117, 0.4864, 0.5117, 0.6673, 0.4338, 0.6615, 0.4338, 0.4806, 0.4661, 0.4864, 0.4661, 0.6673, 0.7705, 0.3337, 0.7705, 0.1528, 0.8161, 0.1528, 0.8161, 0.3337, 0.1101, 0.3279, 0.1101, 0.147, 0.1423, 0.1528, 0.1423, 0.3337, 0.1423, 0.3337, 0.1423, 0.1528, 0.1879, 0.1528, 0.1879, 0.3337, 0.7705, 0.1528, 0.7382, 0.147, 0.7933, 0.0, 0.1879, 0.3337, 0.1879, 0.1528, 0.2201, 0.147, 0.2201, 0.3279, 0.9395, 0.3337, 0.9395, 0.1528, 0.9851, 0.1528, 0.9851, 0.3337, 0.654, 0.7452, 0.654, 0.6996, 0.6862, 0.6673, 0.709, 0.7224, 0.1879, 0.1528, 0.1423, 0.1528, 0.1651, 0.0, 0.8161, 0.1528, 0.7705, 0.1528, 0.7933, 0.0, 0.2201, 0.147, 0.1879, 0.1528, 0.1651, 0.0, 0.5117, 0.4864, 0.4661, 0.4864, 0.4889, 0.3337, 0.1423, 0.1528, 0.1101, 0.147, 0.1651, 0.0, 0.9851, 0.1528, 0.9395, 0.1528, 0.9623, 0.0, 0.4661, 0.4864, 0.4338, 0.4806, 0.4889, 0.3337, 0.6862, 0.7774, 0.654, 0.7452, 0.709, 0.7224, 0.7318, 0.7774, 0.764, 0.6996, 0.764, 0.7452, 0.7318, 0.7774, 0.709, 0.7224, 0.6862, 0.6673, 0.7318, 0.6673, 0.764, 0.6996, 0.709, 0.7224])
me_tiro_metralhadora.materials.append(mat_material)
me_tiro_metralhadora.use_remesh_fix_poles = True
me_tiro_metralhadora.use_remesh_preserve_attributes = False
me_tiro_metralhadora.update()
me_icosphere = bpy.data.meshes.new('Icosphere')
me_icosphere.from_pydata([(6.696, 0.0, -1.0), (7.42, -0.5257, -0.4472), (6.42, -0.8506, -0.4472), (5.802, 0.0, -0.4472), (6.42, 0.8506, -0.4472), (7.42, 0.5257, -0.4472), (6.973, -0.8506, 0.4472), (5.973, -0.5257, 0.4472), (5.973, 0.5257, 0.4472), (6.973, 0.8506, 0.4472), (7.591, 0.0, 0.4472), (6.696, 0.0, 1.0), (6.534, -0.5, -0.8507), (7.122, -0.309, -0.8507), (6.959, -0.809, -0.5257), (7.547, 0.0, -0.5257), (7.122, 0.309, -0.8507), (6.17, 0.0, -0.8507), (6.008, -0.5, -0.5257), (6.534, 0.5, -0.8507), (6.008, 0.5, -0.5257), (6.959, 0.809, -0.5257), (7.647, -0.309, 0.0), (7.647, 0.309, 0.0), (6.696, -1.0, 0.0), (7.284, -0.809, 0.0), (5.745, -0.309, 0.0), (6.108, -0.809, 0.0), (6.108, 0.809, 0.0), (5.745, 0.309, 0.0), (7.284, 0.809, 0.0), (6.696, 1.0, 0.0), (7.384, -0.5, 0.5257), (6.433, -0.809, 0.5257), (5.846, 0.0, 0.5257), (6.433, 0.809, 0.5257), (7.384, 0.5, 0.5257), (6.859, -0.5, 0.8507), (7.222, 0.0, 0.8507), (6.271, -0.309, 0.8507), (6.271, 0.309, 0.8507), (6.859, 0.5, 0.8507)], [], [(0, 13, 12), (1, 13, 15), (0, 12, 17), (0, 17, 19), (0, 19, 16), (1, 15, 22), (2, 14, 24), (3, 18, 26), (4, 20, 28), (5, 21, 30), (1, 22, 25), (2, 24, 27), (3, 26, 29), (4, 28, 31), (5, 30, 23), (6, 32, 37), (7, 33, 39), (8, 34, 40), (9, 35, 41), (10, 36, 38), (38, 41, 11), (38, 36, 41), (36, 9, 41), (41, 40, 11), (41, 35, 40), (35, 8, 40), (40, 39, 11), (40, 34, 39), (34, 7, 39), (39, 37, 11), (39, 33, 37), (33, 6, 37), (37, 38, 11), (37, 32, 38), (32, 10, 38), (23, 36, 10), (23, 30, 36), (30, 9, 36), (31, 35, 9), (31, 28, 35), (28, 8, 35), (29, 34, 8), (29, 26, 34), (26, 7, 34), (27, 33, 7), (27, 24, 33), (24, 6, 33), (25, 32, 6), (25, 22, 32), (22, 10, 32), (30, 31, 9), (30, 21, 31), (21, 4, 31), (28, 29, 8), (28, 20, 29), (20, 3, 29), (26, 27, 7), (26, 18, 27), (18, 2, 27), (24, 25, 6), (24, 14, 25), (14, 1, 25), (22, 23, 10), (22, 15, 23), (15, 5, 23), (16, 21, 5), (16, 19, 21), (19, 4, 21), (19, 20, 4), (19, 17, 20), (17, 3, 20), (17, 18, 3), (17, 12, 18), (12, 2, 18), (15, 16, 5), (15, 13, 16), (13, 0, 16), (12, 14, 2), (12, 13, 14), (13, 1, 14)])
_uv = me_icosphere.uv_layers.new(name='UVMap')
_uv.uv.foreach_set('vector', [0.1818, 0.0, 0.2273, 0.07873, 0.1364, 0.07873, 0.2727, 0.1575, 0.3182, 0.07873, 0.3636, 0.1575, 0.9091, 0.0, 0.9545, 0.07873, 0.8636, 0.07873, 0.7273, 0.0, 0.7727, 0.07873, 0.6818, 0.07873, 0.5455, 0.0, 0.5909, 0.07873, 0.5, 0.07873, 0.2727, 0.1575, 0.3636, 0.1575, 0.3182, 0.2362, 0.09091, 0.1575, 0.1818, 0.1575, 0.1364, 0.2362, 0.8182, 0.1575, 0.9091, 0.1575, 0.8636, 0.2362, 0.6364, 0.1575, 0.7273, 0.1575, 0.6818, 0.2362, 0.4545, 0.1575, 0.5455, 0.1575, 0.5, 0.2362, 0.2727, 0.1575, 0.3182, 0.2362, 0.2273, 0.2362, 0.09091, 0.1575, 0.1364, 0.2362, 0.04546, 0.2362, 0.8182, 0.1575, 0.8636, 0.2362, 0.7727, 0.2362, 0.6364, 0.1575, 0.6818, 0.2362, 0.5909, 0.2362, 0.4545, 0.1575, 0.5, 0.2362, 0.4091, 0.2362, 0.1818, 0.3149, 0.2727, 0.3149, 0.2273, 0.3937, 0.0, 0.3149, 0.09091, 0.3149, 0.04546, 0.3937, 0.7273, 0.3149, 0.8182, 0.3149, 0.7727, 0.3937, 0.5455, 0.3149, 0.6364, 0.3149, 0.5909, 0.3937, 0.3636, 0.3149, 0.4545, 0.3149, 0.4091, 0.3937, 0.4091, 0.3937, 0.5, 0.3937, 0.4545, 0.4724, 0.4091, 0.3937, 0.4545, 0.3149, 0.5, 0.3937, 0.4545, 0.3149, 0.5455, 0.3149, 0.5, 0.3937, 0.5909, 0.3937, 0.6818, 0.3937, 0.6364, 0.4724, 0.5909, 0.3937, 0.6364, 0.3149, 0.6818, 0.3937, 0.6364, 0.3149, 0.7273, 0.3149, 0.6818, 0.3937, 0.7727, 0.3937, 0.8636, 0.3937, 0.8182, 0.4724, 0.7727, 0.3937, 0.8182, 0.3149, 0.8636, 0.3937, 0.8182, 0.3149, 0.9091, 0.3149, 0.8636, 0.3937, 0.04546, 0.3937, 0.1364, 0.3937, 0.09091, 0.4724, 0.04546, 0.3937, 0.09091, 0.3149, 0.1364, 0.3937, 0.09091, 0.3149, 0.1818, 0.3149, 0.1364, 0.3937, 0.2273, 0.3937, 0.3182, 0.3937, 0.2727, 0.4724, 0.2273, 0.3937, 0.2727, 0.3149, 0.3182, 0.3937, 0.2727, 0.3149, 0.3636, 0.3149, 0.3182, 0.3937, 0.4091, 0.2362, 0.4545, 0.3149, 0.3636, 0.3149, 0.4091, 0.2362, 0.5, 0.2362, 0.4545, 0.3149, 0.5, 0.2362, 0.5455, 0.3149, 0.4545, 0.3149, 0.5909, 0.2362, 0.6364, 0.3149, 0.5455, 0.3149, 0.5909, 0.2362, 0.6818, 0.2362, 0.6364, 0.3149, 0.6818, 0.2362, 0.7273, 0.3149, 0.6364, 0.3149, 0.7727, 0.2362, 0.8182, 0.3149, 0.7273, 0.3149, 0.7727, 0.2362, 0.8636, 0.2362, 0.8182, 0.3149, 0.8636, 0.2362, 0.9091, 0.3149, 0.8182, 0.3149, 0.04546, 0.2362, 0.09091, 0.3149, 0.0, 0.3149, 0.04546, 0.2362, 0.1364, 0.2362, 0.09091, 0.3149, 0.1364, 0.2362, 0.1818, 0.3149, 0.09091, 0.3149, 0.2273, 0.2362, 0.2727, 0.3149, 0.1818, 0.3149, 0.2273, 0.2362, 0.3182, 0.2362, 0.2727, 0.3149, 0.3182, 0.2362, 0.3636, 0.3149, 0.2727, 0.3149, 0.5, 0.2362, 0.5909, 0.2362, 0.5455, 0.3149, 0.5, 0.2362, 0.5455, 0.1575, 0.5909, 0.2362, 0.5455, 0.1575, 0.6364, 0.1575, 0.5909, 0.2362, 0.6818, 0.2362, 0.7727, 0.2362, 0.7273, 0.3149, 0.6818, 0.2362, 0.7273, 0.1575, 0.7727, 0.2362, 0.7273, 0.1575, 0.8182, 0.1575, 0.7727, 0.2362, 0.8636, 0.2362, 0.9545, 0.2362, 0.9091, 0.3149, 0.8636, 0.2362, 0.9091, 0.1575, 0.9545, 0.2362, 0.9091, 0.1575, 1.0, 0.1575, 0.9545, 0.2362, 0.1364, 0.2362, 0.2273, 0.2362, 0.1818, 0.3149, 0.1364, 0.2362, 0.1818, 0.1575, 0.2273, 0.2362, 0.1818, 0.1575, 0.2727, 0.1575, 0.2273, 0.2362, 0.3182, 0.2362, 0.4091, 0.2362, 0.3636, 0.3149, 0.3182, 0.2362, 0.3636, 0.1575, 0.4091, 0.2362, 0.3636, 0.1575, 0.4545, 0.1575, 0.4091, 0.2362, 0.5, 0.07873, 0.5455, 0.1575, 0.4545, 0.1575, 0.5, 0.07873, 0.5909, 0.07873, 0.5455, 0.1575, 0.5909, 0.07873, 0.6364, 0.1575, 0.5455, 0.1575, 0.6818, 0.07873, 0.7273, 0.1575, 0.6364, 0.1575, 0.6818, 0.07873, 0.7727, 0.07873, 0.7273, 0.1575, 0.7727, 0.07873, 0.8182, 0.1575, 0.7273, 0.1575, 0.8636, 0.07873, 0.9091, 0.1575, 0.8182, 0.1575, 0.8636, 0.07873, 0.9545, 0.07873, 0.9091, 0.1575, 0.9545, 0.07873, 1.0, 0.1575, 0.9091, 0.1575, 0.3636, 0.1575, 0.4091, 0.07873, 0.4545, 0.1575, 0.3636, 0.1575, 0.3182, 0.07873, 0.4091, 0.07873, 0.3182, 0.07873, 0.3636, 0.0, 0.4091, 0.07873, 0.1364, 0.07873, 0.1818, 0.1575, 0.09091, 0.1575, 0.1364, 0.07873, 0.2273, 0.07873, 0.1818, 0.1575, 0.2273, 0.07873, 0.2727, 0.1575, 0.1818, 0.1575])
_ca = me_icosphere.color_attributes.new('Col', 'BYTE_COLOR', 'CORNER')
_ca.data.foreach_set('color', [1.0, 1.0, 1.0, 1.0, 1.0, 1.0, 1.0, 1.0, 1.0, 1.0, 1.0, 1.0, 1.0, 1.0, 1.0, 1.0, 1.0, 1.0, 1.0, 1.0, 1.0, 1.0, 1.0, 1.0, 1.0, 1.0, 1.0, 1.0, 1.0, 1.0, 1.0, 1.0, 1.0, 1.0, 1.0, 1.0, 1.0, 1.0, 1.0, 1.0, 1.0, 1.0, 1.0, 1.0, 1.0, 1.0, 1.0, 1.0, 1.0, 1.0, 1.0, 1.0, 1.0, 1.0, 1.0, 1.0, 1.0, 1.0, 1.0, 1.0, 1.0, 1.0, 1.0, 1.0, 1.0, 1.0, 1.0, 1.0, 1.0, 1.0, 1.0, 1.0, 1.0, 1.0, 1.0, 1.0, 1.0, 1.0, 1.0, 1.0, 1.0, 1.0, 1.0, 1.0, 1.0, 1.0, 1.0, 1.0, 1.0, 1.0, 1.0, 1.0, 1.0, 1.0, 1.0, 1.0, 1.0, 1.0, 1.0, 1.0, 1.0, 1.0, 1.0, 1.0, 1.0, 1.0, 1.0, 1.0, 1.0, 1.0, 1.0, 1.0, 1.0, 1.0, 1.0, 1.0, 1.0, 1.0, 1.0, 1.0, 1.0, 1.0, 1.0, 1.0, 1.0, 1.0, 1.0, 1.0, 1.0, 1.0, 1.0, 1.0, 1.0, 1.0, 1.0, 1.0, 1.0, 1.0, 1.0, 1.0, 1.0, 1.0, 1.0, 1.0, 1.0, 1.0, 1.0, 1.0, 1.0, 1.0, 1.0, 1.0, 1.0, 1.0, 1.0, 1.0, 1.0, 1.0, 1.0, 1.0, 1.0, 1.0, 1.0, 1.0, 1.0, 1.0, 1.0, 1.0, 1.0, 1.0, 1.0, 1.0, 1.0, 1.0, 1.0, 1.0, 1.0, 1.0, 1.0, 1.0, 1.0, 1.0, 1.0, 1.0, 1.0, 1.0, 1.0, 1.0, 1.0, 1.0, 1.0, 1.0, 1.0, 1.0, 1.0, 1.0, 1.0, 1.0, 1.0, 1.0, 1.0, 1.0, 1.0, 1.0, 1.0, 1.0, 1.0, 1.0, 1.0, 1.0, 1.0, 1.0, 1.0, 1.0, 1.0, 1.0, 1.0, 1.0, 1.0, 1.0, 1.0, 1.0, 1.0, 1.0, 1.0, 1.0, 1.0, 1.0, 1.0, 1.0, 1.0, 1.0, 1.0, 1.0, 1.0, 1.0, 1.0, 1.0, 1.0, 1.0, 1.0, 1.0, 1.0, 1.0, 1.0, 1.0, 1.0, 1.0, 1.0, 1.0, 1.0, 1.0, 1.0, 1.0, 1.0, 1.0, 1.0, 1.0, 1.0, 1.0, 1.0, 1.0, 1.0, 1.0, 1.0, 1.0, 1.0, 1.0, 1.0, 1.0, 1.0, 1.0, 1.0, 1.0, 1.0, 1.0, 1.0, 1.0, 1.0, 1.0, 1.0, 1.0, 1.0, 1.0, 1.0, 1.0, 1.0, 1.0, 1.0, 1.0, 1.0, 1.0, 1.0, 1.0, 1.0, 1.0, 1.0, 1.0, 1.0, 1.0, 1.0, 1.0, 1.0, 1.0, 1.0, 1.0, 1.0, 1.0, 1.0, 1.0, 1.0, 1.0, 1.0, 1.0, 1.0, 1.0, 1.0, 1.0, 1.0, 1.0, 1.0, 1.0, 1.0, 1.0, 1.0, 1.0, 1.0, 1.0, 1.0, 1.0, 1.0, 1.0, 1.0, 1.0, 1.0, 1.0, 1.0, 1.0, 1.0, 1.0, 1.0, 1.0, 1.0, 1.0, 1.0, 1.0, 1.0, 1.0, 1.0, 1.0, 1.0, 1.0, 1.0, 1.0, 1.0, 1.0, 1.0, 1.0, 1.0, 1.0, 1.0, 1.0, 1.0, 1.0, 1.0, 1.0, 1.0, 1.0, 1.0, 1.0, 1.0, 1.0, 1.0, 1.0, 1.0, 1.0, 1.0, 1.0, 1.0, 1.0, 1.0, 1.0, 1.0, 1.0, 1.0, 1.0, 1.0, 1.0, 1.0, 1.0, 1.0, 1.0, 1.0, 1.0, 1.0, 1.0, 1.0, 1.0, 1.0, 1.0, 1.0, 1.0, 1.0, 1.0, 1.0, 1.0, 1.0, 1.0, 1.0, 1.0, 1.0, 1.0, 1.0, 1.0, 1.0, 1.0, 1.0, 1.0, 1.0, 1.0, 1.0, 1.0, 1.0, 1.0, 1.0, 1.0, 1.0, 1.0, 1.0, 1.0, 1.0, 1.0, 1.0, 1.0, 1.0, 1.0, 1.0, 1.0, 1.0, 1.0, 1.0, 1.0, 1.0, 1.0, 1.0, 1.0, 1.0, 1.0, 1.0, 1.0, 1.0, 1.0, 1.0, 1.0, 1.0, 1.0, 1.0, 1.0, 1.0, 1.0, 1.0, 1.0, 1.0, 1.0, 1.0, 1.0, 1.0, 1.0, 1.0, 1.0, 1.0, 1.0, 1.0, 1.0, 1.0, 1.0, 1.0, 1.0, 1.0, 1.0, 1.0, 1.0, 1.0, 1.0, 1.0, 1.0, 1.0, 1.0, 1.0, 1.0, 1.0, 1.0, 1.0, 1.0, 1.0, 1.0, 1.0, 1.0, 1.0, 1.0, 1.0, 1.0, 1.0, 1.0, 1.0, 1.0, 1.0, 1.0, 1.0, 1.0, 1.0, 1.0, 1.0, 1.0, 1.0, 1.0, 1.0, 1.0, 1.0, 1.0, 1.0, 1.0, 1.0, 1.0, 1.0, 1.0, 1.0, 1.0, 1.0, 1.0, 1.0, 1.0, 1.0, 1.0, 1.0, 1.0, 1.0, 1.0, 1.0, 1.0, 1.0, 1.0, 1.0, 1.0, 1.0, 1.0, 1.0, 1.0, 1.0, 1.0, 1.0, 1.0, 1.0, 1.0, 1.0, 1.0, 1.0, 1.0, 1.0, 1.0, 1.0, 1.0, 1.0, 1.0, 1.0, 1.0, 1.0, 1.0, 1.0, 1.0, 1.0, 1.0, 1.0, 1.0, 1.0, 1.0, 1.0, 1.0, 1.0, 1.0, 1.0, 1.0, 1.0, 1.0, 1.0, 1.0, 1.0, 1.0, 1.0, 1.0, 1.0, 1.0, 1.0, 1.0, 1.0, 1.0, 1.0, 1.0, 1.0, 1.0, 1.0, 1.0, 1.0, 1.0, 1.0, 1.0, 1.0, 1.0, 1.0, 1.0, 1.0, 1.0, 1.0, 1.0, 1.0, 1.0, 1.0, 1.0, 1.0, 1.0, 1.0, 1.0, 1.0, 1.0, 1.0, 1.0, 1.0, 1.0, 1.0, 1.0, 1.0, 1.0, 1.0, 1.0, 1.0, 1.0, 1.0, 1.0, 1.0, 1.0, 1.0, 1.0, 1.0, 1.0, 1.0, 1.0, 1.0, 1.0, 1.0, 1.0, 1.0, 1.0, 1.0, 1.0, 1.0, 1.0, 1.0, 1.0, 1.0, 1.0, 1.0, 1.0, 1.0, 1.0, 1.0, 1.0, 1.0, 1.0, 1.0, 1.0, 1.0, 1.0, 1.0, 1.0, 1.0, 1.0, 1.0, 1.0, 1.0, 1.0, 1.0, 1.0, 1.0, 1.0, 1.0, 1.0, 1.0, 1.0, 1.0, 1.0, 1.0, 1.0, 1.0, 1.0, 1.0, 1.0, 1.0, 1.0, 1.0, 1.0, 1.0, 1.0, 1.0, 1.0, 1.0, 1.0, 1.0, 1.0, 1.0, 1.0, 1.0, 1.0, 1.0, 1.0, 1.0, 1.0, 1.0, 1.0, 1.0, 1.0, 1.0, 1.0, 1.0, 1.0, 1.0, 1.0, 1.0, 1.0, 1.0, 1.0, 1.0, 1.0, 1.0, 1.0, 1.0, 1.0, 1.0, 1.0, 1.0, 1.0, 1.0, 1.0, 1.0, 1.0, 1.0, 1.0, 1.0, 1.0, 1.0, 1.0, 1.0, 1.0, 1.0, 1.0, 1.0, 1.0, 1.0, 1.0, 1.0, 1.0, 1.0, 1.0, 1.0, 1.0, 1.0, 1.0, 1.0, 1.0, 1.0, 1.0, 1.0, 1.0, 1.0, 1.0, 1.0, 1.0, 1.0, 1.0, 1.0, 1.0, 1.0, 1.0, 1.0, 1.0, 1.0, 1.0, 1.0, 1.0, 1.0, 1.0, 1.0, 1.0, 1.0, 1.0, 1.0, 1.0, 1.0, 1.0, 1.0, 1.0, 1.0, 1.0, 1.0, 1.0, 1.0, 1.0, 1.0, 1.0, 1.0, 1.0, 1.0, 1.0, 1.0, 1.0, 1.0, 1.0, 1.0, 1.0, 1.0, 1.0, 1.0, 1.0, 1.0, 1.0, 1.0, 1.0, 1.0, 1.0, 1.0, 1.0, 1.0, 1.0, 1.0, 1.0, 1.0, 1.0, 1.0, 1.0, 1.0, 1.0, 1.0, 1.0, 1.0, 1.0, 1.0, 1.0, 1.0, 1.0, 1.0, 1.0, 1.0, 1.0, 1.0, 1.0, 1.0, 1.0, 1.0, 1.0, 1.0, 1.0, 1.0, 1.0, 1.0, 1.0, 1.0, 1.0, 1.0, 1.0, 1.0, 1.0, 1.0, 1.0, 1.0, 1.0, 1.0, 1.0, 1.0, 1.0, 1.0, 1.0, 1.0, 1.0, 1.0, 1.0, 1.0, 1.0, 1.0, 1.0, 1.0, 1.0, 1.0, 1.0, 1.0, 1.0, 1.0, 1.0, 1.0, 1.0, 1.0, 1.0, 1.0, 1.0, 1.0, 1.0, 1.0, 1.0, 1.0, 1.0, 1.0, 1.0, 1.0, 1.0, 1.0, 1.0, 1.0, 1.0, 1.0, 1.0, 1.0, 1.0, 1.0, 1.0, 1.0, 1.0, 1.0, 1.0, 1.0, 1.0, 1.0, 1.0, 1.0, 1.0, 1.0, 1.0, 1.0, 1.0, 1.0, 1.0, 1.0, 1.0, 1.0, 1.0, 1.0, 1.0, 1.0, 1.0, 1.0, 1.0, 1.0, 1.0, 1.0, 1.0, 1.0, 1.0, 1.0, 1.0, 1.0, 1.0, 1.0, 1.0])
me_icosphere.materials.append(mat_material_001)
me_icosphere.use_remesh_fix_poles = True
me_icosphere.use_remesh_preserve_attributes = False
me_icosphere.update()
me_obstaculo_barrilexplosivo = bpy.data.meshes.new('Obstaculo_BarrilExplosivo')
me_obstaculo_barrilexplosivo.from_pydata([(0.3883, -0.9701, 0.1717), (0.3883, -0.9701, 2.172), (-0.377, -0.9621, 0.1717), (-0.377, -0.9621, 2.172), (-0.9125, -0.4153, 0.1717), (-0.9125, -0.4153, 2.172), (-0.9045, 0.35, 0.1717), (-0.9045, 0.35, 2.172), (-0.3577, 0.8856, 0.1717), (-0.3577, 0.8856, 2.172), (0.4076, 0.8776, 0.1717), (0.4076, 0.8776, 2.172), (0.9431, 0.3308, 0.1717), (0.9431, 0.3308, 2.172), (0.9352, -0.4346, 0.1717), (0.9352, -0.4346, 2.172), (0.4537, -1.133, 0.07361), (0.4537, -1.133, 0.1717), (-0.4457, -1.123, 0.1717), (-1.075, -0.4806, 0.1717), (-1.066, 0.4188, 0.1717), (-0.4231, 1.048, 0.1717), (0.4763, 1.039, 0.1717), (1.106, 0.3961, 0.1717), (1.096, -0.5033, 0.1717), (-0.4247, -1.074, 2.172), (-0.4457, -1.123, 0.07361), (-1.075, -0.4806, 0.07361), (-1.066, 0.4188, 0.07361), (-0.4231, 1.048, 0.07361), (0.4763, 1.039, 0.07361), (1.106, 0.3961, 0.07361), (1.096, -0.5033, 0.07361), (0.01532, -0.04226, 0.07361), (0.4337, -1.083, 2.172), (-1.025, -0.4606, 2.172), (-1.016, 0.3977, 2.172), (-0.4031, 0.9983, 2.172), (0.4553, 0.9894, 2.172), (1.056, 0.3761, 2.172), (1.047, -0.4822, 2.172), (-0.3798, -0.9702, 2.302), (-0.4247, -1.074, 2.218), (0.4337, -1.083, 2.218), (-1.025, -0.4606, 2.218), (-1.016, 0.3977, 2.218), (-0.4031, 0.9983, 2.218), (0.4553, 0.9894, 2.218), (1.056, 0.3761, 2.218), (1.047, -0.4822, 2.218), (-0.3403, -0.8776, 2.302), (0.4035, -0.9742, 2.302), (-0.9202, -0.4361, 2.302), (-0.8594, 0.3975, 2.302), (-0.395, 0.8385, 2.302), (0.3856, 0.8848, 2.302), (0.9478, 0.3584, 2.302), (0.9465, -0.4568, 2.302), (-0.3603, -0.9231, 2.228), (0.3681, -0.886, 2.302), (-0.826, -0.3983, 2.302), (-0.7847, 0.3656, 2.302), (-0.3681, 0.7716, 2.302), (0.3512, 0.8042, 2.302), (0.8569, 0.3218, 2.302), (0.8589, -0.4194, 2.302), (0.3725, -0.9307, 2.228), (-0.8732, -0.3995, 2.228), (-0.8655, 0.3334, 2.228), (-0.3419, 0.8462, 2.228), (0.391, 0.8386, 2.228), (0.9038, 0.315, 2.228), (0.8962, -0.4179, 2.228), (0.01532, -0.04226, 2.228), (0.3172, 0.6656, 2.228), (-0.0527, 0.6695, 2.228), (0.5761, 0.4013, 2.228), (0.1276, 0.221, 2.228), (0.3172, 0.6656, 2.06), (-0.0527, 0.6695, 2.06), (0.5761, 0.4013, 2.06), (0.1276, 0.221, 2.06), (0.3883, -0.9701, 0.8383), (0.3883, -0.9701, 1.505), (-0.377, -0.9621, 1.505), (-0.377, -0.9621, 0.8383), (-0.9125, -0.4153, 1.505), (-0.9125, -0.4153, 0.8383), (-0.9045, 0.35, 1.505), (-0.9045, 0.35, 0.8383), (-0.3577, 0.8856, 1.505), (-0.3577, 0.8856, 0.8383), (0.4076, 0.8776, 1.505), (0.4076, 0.8776, 0.8383), (0.9431, 0.3308, 1.505), (0.9431, 0.3308, 0.8383), (0.9352, -0.4346, 1.505), (0.9352, -0.4346, 0.8383), (0.3883, -0.9701, 0.9073), (-0.377, -0.9621, 0.9073), (-0.9125, -0.4153, 0.9073), (-0.9045, 0.35, 0.9073), (-0.3577, 0.8856, 0.9073), (0.4076, 0.8776, 0.9073), (0.9431, 0.3308, 0.9073), (0.9352, -0.4346, 0.9073), (0.3883, -0.9701, 1.573), (-0.377, -0.9621, 1.573), (-0.9125, -0.4153, 1.573), (-0.9045, 0.35, 1.573), (-0.3577, 0.8856, 1.573), (0.4076, 0.8776, 1.573), (0.9431, 0.3308, 1.573), (0.9352, -0.4346, 1.573), (0.3866, -1.135, 0.8383), (0.3866, -1.135, 0.9073), (-0.3787, -1.127, 0.9073), (-0.3787, -1.127, 0.8383), (-0.4947, -1.077, 0.8383), (-0.4947, -1.077, 0.9073), (-1.03, -0.5305, 0.9073), (-1.03, -0.5305, 0.8383), (-1.077, -0.4136, 0.8383), (-1.077, -0.4136, 0.9073), (-1.069, 0.3517, 0.9073), (-1.069, 0.3517, 0.8383), (-1.02, 0.4677, 0.8383), (-1.02, 0.4677, 0.9073), (-0.473, 1.003, 0.9073), (-0.473, 1.003, 0.8383), (-0.356, 1.05, 0.8383), (-0.356, 1.05, 0.9073), (0.4093, 1.042, 0.9073), (0.4093, 1.042, 0.8383), (0.5253, 0.9928, 0.8383), (0.5253, 0.9928, 0.9073), (1.061, 0.446, 0.9073), (1.061, 0.446, 0.8383), (1.108, 0.3291, 0.8383), (1.108, 0.3291, 0.9073), (1.1, -0.4363, 0.9073), (1.1, -0.4363, 0.8383), (1.05, -0.5522, 0.8383), (1.05, -0.5522, 0.9073), (0.5036, -1.088, 0.9073), (0.5036, -1.088, 0.8383), (1.05, -0.5522, 1.505), (1.05, -0.5522, 1.573), (0.5036, -1.088, 1.573), (0.5036, -1.088, 1.505), (1.108, 0.3291, 1.505), (1.108, 0.3291, 1.573), (1.1, -0.4363, 1.573), (1.1, -0.4363, 1.505), (0.5253, 0.9928, 1.505), (0.5253, 0.9928, 1.573), (1.061, 0.446, 1.573), (1.061, 0.446, 1.505), (-0.356, 1.05, 1.505), (-0.356, 1.05, 1.573), (0.4093, 1.042, 1.573), (0.4093, 1.042, 1.505), (-1.02, 0.4677, 1.505), (-1.02, 0.4677, 1.573), (-0.473, 1.003, 1.573), (-0.473, 1.003, 1.505), (-1.077, -0.4136, 1.505), (-1.077, -0.4136, 1.573), (-1.069, 0.3517, 1.573), (-1.069, 0.3517, 1.505), (-0.4947, -1.077, 1.505), (-0.4947, -1.077, 1.573), (-1.03, -0.5305, 1.573), (-1.03, -0.5305, 1.505), (0.3866, -1.135, 1.505), (0.3866, -1.135, 1.573), (-0.3787, -1.127, 1.573), (-0.3787, -1.127, 1.505)], [], [(106, 1, 3, 107), (107, 3, 5, 108), (108, 5, 7, 109), (109, 7, 9, 110), (110, 9, 11, 111), (111, 11, 13, 112), (13, 11, 38, 39), (112, 13, 15, 113), (113, 15, 1, 106), (7, 5, 35, 36), (3, 1, 34, 25), (1, 15, 40, 34), (8, 10, 22, 21), (2, 4, 19, 18), (12, 14, 24, 23), (6, 8, 21, 20), (22, 23, 31, 30), (24, 17, 16, 32), (17, 18, 26, 16), (19, 20, 28, 27), (14, 0, 17, 24), (0, 2, 18, 17), (4, 6, 20, 19), (10, 12, 23, 22), (27, 28, 29, 33), (30, 31, 33, 29), (31, 32, 16, 33), (16, 26, 27, 33), (20, 21, 29, 28), (18, 19, 27, 26), (23, 24, 32, 31), (21, 22, 30, 29), (38, 37, 46, 47), (40, 39, 48, 49), (35, 25, 42, 44), (37, 36, 45, 46), (9, 7, 36, 37), (15, 13, 39, 40), (5, 3, 25, 35), (11, 9, 37, 38), (44, 42, 41, 52), (46, 45, 53, 54), (48, 47, 55, 56), (43, 49, 57, 51), (36, 35, 44, 45), (25, 34, 43, 42), (34, 40, 49, 43), (39, 38, 47, 48), (51, 57, 65, 59), (41, 51, 59, 50), (53, 52, 60, 61), (55, 54, 62, 63), (49, 48, 56, 57), (47, 46, 54, 55), (45, 44, 52, 53), (42, 43, 51, 41), (50, 59, 66, 58), (61, 60, 67, 68), (63, 62, 69, 70), (65, 64, 71, 72), (56, 55, 63, 64), (54, 53, 61, 62), (52, 41, 50, 60), (57, 56, 64, 65), (71, 73, 66, 72), (66, 73, 67, 58), (73, 71, 76, 77), (67, 73, 69, 68), (59, 65, 72, 66), (64, 63, 70, 71), (62, 61, 68, 69), (60, 50, 58, 67), (75, 77, 81, 79), (70, 69, 75, 74), (69, 73, 77, 75), (71, 70, 74, 76), (78, 79, 81, 80), (76, 74, 78, 80), (77, 76, 80, 81), (74, 75, 79, 78), (14, 97, 82, 0), (105, 96, 83, 98), (12, 95, 97, 14), (104, 94, 96, 105), (10, 93, 95, 12), (103, 92, 94, 104), (8, 91, 93, 10), (102, 90, 92, 103), (6, 89, 91, 8), (101, 88, 90, 102), (4, 87, 89, 6), (100, 86, 88, 101), (2, 85, 87, 4), (99, 84, 86, 100), (0, 82, 85, 2), (98, 83, 84, 99), (114, 115, 116, 117), (99, 116, 115, 98), (177, 170, 84), (82, 114, 117, 85), (118, 119, 120, 121), (100, 120, 119, 99), (85, 118, 121, 87), (122, 123, 124, 125), (101, 124, 123, 100), (87, 122, 125, 89), (126, 127, 128, 129), (102, 128, 127, 101), (89, 126, 129, 91), (130, 131, 132, 133), (103, 132, 131, 102), (91, 130, 133, 93), (134, 135, 136, 137), (104, 136, 135, 103), (93, 134, 137, 95), (138, 139, 140, 141), (105, 140, 139, 104), (95, 138, 141, 97), (142, 143, 144, 145), (98, 144, 143, 105), (97, 142, 145, 82), (146, 147, 148, 149), (106, 148, 147, 113), (96, 146, 149, 83), (150, 151, 152, 153), (113, 152, 151, 112), (94, 150, 153, 96), (154, 155, 156, 157), (112, 156, 155, 111), (92, 154, 157, 94), (158, 159, 160, 161), (111, 160, 159, 110), (90, 158, 161, 92), (162, 163, 164, 165), (110, 164, 163, 109), (88, 162, 165, 90), (166, 167, 168, 169), (109, 168, 167, 108), (86, 166, 169, 88), (170, 171, 172, 173), (153, 152, 147, 146), (108, 172, 171, 107), (153, 146, 96), (84, 170, 173, 86), (174, 175, 176, 177), (147, 152, 113), (107, 176, 175, 106), (171, 176, 107), (83, 174, 177, 84), (148, 106, 175), (83, 149, 174), (149, 148, 175, 174), (177, 176, 171, 170), (116, 99, 119), (85, 117, 118), (117, 116, 119, 118), (115, 144, 98), (82, 145, 114), (115, 114, 145, 144), (140, 105, 143), (97, 141, 142), (141, 140, 143, 142), (120, 100, 123), (87, 121, 122), (121, 120, 123, 122), (167, 172, 108), (86, 173, 166), (167, 166, 173, 172), (124, 101, 127), (89, 125, 126), (125, 124, 127, 126), (163, 168, 109), (88, 169, 162), (163, 162, 169, 168), (159, 164, 110), (90, 165, 158), (159, 158, 165, 164), (128, 102, 131), (91, 129, 130), (129, 128, 131, 130), (93, 133, 134), (132, 103, 135), (133, 132, 135, 134), (136, 104, 139), (95, 137, 138), (137, 136, 139, 138), (151, 156, 112), (94, 157, 150), (151, 150, 157, 156), (92, 161, 154), (155, 160, 111), (155, 154, 161, 160)])
_uv = me_obstaculo_barrilexplosivo.uv_layers.new(name='UVMap')
_uv.uv.foreach_set('vector', [0.9712, 0.605, 0.8916, 0.6058, 0.8916, 0.5117, 0.9712, 0.5109, 0.4012, 0.7671, 0.4809, 0.7671, 0.4809, 0.862, 0.4012, 0.862, 0.4012, 0.862, 0.4809, 0.862, 0.4809, 0.9551, 0.4012, 0.9551, 0.5704, 0.7671, 0.4907, 0.7671, 0.4899, 0.6723, 0.5695, 0.6723, 0.5695, 0.6723, 0.4899, 0.6723, 0.4907, 0.5791, 0.5704, 0.5791, 0.9343, 0.1881, 0.8546, 0.1881, 0.8546, 0.09403, 0.9343, 0.09403, 0.8397, 0.1887, 0.8397, 0.0869, 0.8546, 0.08072, 0.8546, 0.1949, 0.9343, 0.09403, 0.8546, 0.09403, 0.8546, 0.0, 0.9343, 0.0, 0.8916, 0.6058, 0.9712, 0.6067, 0.9712, 0.7006, 0.8916, 0.6998, 0.6659, 0.01493, 0.594, 0.0869, 0.579, 0.08072, 0.6598, 0.0, 0.594, 0.1887, 0.6659, 0.2607, 0.6598, 0.2756, 0.579, 0.1949, 0.6659, 0.2607, 0.7677, 0.2607, 0.7739, 0.2756, 0.6598, 0.2756, 0.3126, 0.6024, 0.2185, 0.6413, 0.2021, 0.6248, 0.3126, 0.5791, 0.06225, 0.6413, 0.0233, 0.7353, 0.0, 0.7353, 0.04577, 0.6248, 0.1796, 0.7353, 0.2185, 0.8294, 0.2021, 0.8458, 0.1563, 0.7353, 0.06225, 0.8294, 0.1563, 0.8683, 0.1563, 0.8916, 0.04577, 0.8458, 0.9343, 0.221, 0.9343, 0.1105, 0.9473, 0.1105, 0.9473, 0.221, 0.9933, 0.8115, 0.9933, 0.9219, 0.9802, 0.9218, 0.9802, 0.8114, 0.9802, 0.8114, 0.9802, 0.7008, 0.9933, 0.7006, 0.9933, 0.8112, 0.9473, 0.1094, 0.9473, 0.0, 0.9604, 0.0, 0.9604, 0.1094, 0.2185, 0.8294, 0.3126, 0.8683, 0.3126, 0.8916, 0.2021, 0.8458, 0.1563, 0.6024, 0.06225, 0.6413, 0.04577, 0.6248, 0.1563, 0.5791, 0.0233, 0.7353, 0.06225, 0.8294, 0.04577, 0.8458, 0.0, 0.7353, 0.2185, 0.6413, 0.1796, 0.7353, 0.1563, 0.7353, 0.2021, 0.6248, 0.7353, 0.6672, 0.7811, 0.5567, 0.8916, 0.5109, 0.8916, 0.6672, 0.6248, 0.7777, 0.579, 0.6672, 0.7353, 0.6672, 0.7353, 0.8235, 0.579, 0.6672, 0.6248, 0.5567, 0.7353, 0.5109, 0.7353, 0.6672, 0.8916, 0.8235, 0.7811, 0.7777, 0.7353, 0.6672, 0.8916, 0.6672, 0.9797, 0.2256, 0.9797, 0.1142, 0.9928, 0.1143, 0.9928, 0.2257, 0.9473, 0.221, 0.9473, 0.1094, 0.9604, 0.1094, 0.9604, 0.221, 0.9343, 0.1105, 0.9343, 0.0, 0.9473, 0.0, 0.9473, 0.1105, 0.9942, 0.5109, 0.9942, 0.6204, 0.9812, 0.6206, 0.9812, 0.511, 0.1965, 0.9962, 0.1965, 0.8917, 0.2027, 0.8916, 0.2027, 0.9961, 0.1903, 0.8916, 0.1903, 0.9971, 0.1841, 0.9971, 0.1841, 0.8916, 0.5766, 0.5791, 0.5766, 0.6856, 0.5704, 0.6856, 0.5704, 0.5791, 0.988, 0.3626, 0.988, 0.2562, 0.9942, 0.2563, 0.9942, 0.3626, 0.7677, 0.01493, 0.6659, 0.01493, 0.6598, 0.0, 0.7739, 0.0, 0.7677, 0.2607, 0.8397, 0.1887, 0.8546, 0.1949, 0.7739, 0.2756, 0.594, 0.0869, 0.594, 0.1887, 0.579, 0.1949, 0.579, 0.08072, 0.8397, 0.0869, 0.7677, 0.01493, 0.7739, 0.0, 0.8546, 0.08072, 0.988, 0.2562, 0.988, 0.3704, 0.9741, 0.3648, 0.9757, 0.2638, 0.953, 0.3704, 0.953, 0.4845, 0.9383, 0.4696, 0.937, 0.3845, 0.9499, 0.8235, 0.9499, 0.9376, 0.9336, 0.934, 0.938, 0.8317, 0.9927, 0.0, 0.9927, 0.1142, 0.9811, 0.107, 0.9797, 0.007246, 0.209, 0.8916, 0.209, 0.996, 0.2027, 0.996, 0.2027, 0.8916, 0.1716, 0.9972, 0.1716, 0.8917, 0.1778, 0.8916, 0.1778, 0.9972, 0.1903, 0.997, 0.1903, 0.8916, 0.1965, 0.8917, 0.1965, 0.997, 0.1841, 0.8916, 0.1841, 0.9971, 0.1778, 0.9971, 0.1778, 0.8916, 0.1051, 0.8916, 0.1051, 0.9913, 0.09345, 0.9863, 0.09334, 0.8963, 0.06907, 0.8916, 0.06907, 0.9958, 0.05737, 0.991, 0.05673, 0.8968, 0.9937, 0.3704, 0.9937, 0.4815, 0.9816, 0.4756, 0.9835, 0.3739, 0.1155, 0.8916, 0.1155, 0.9956, 0.1064, 0.9926, 0.1051, 0.8968, 0.9816, 0.3704, 0.9816, 0.4845, 0.9673, 0.4819, 0.9683, 0.3735, 0.916, 0.3704, 0.916, 0.4845, 0.8947, 0.4831, 0.9019, 0.3794, 0.937, 0.3705, 0.937, 0.4846, 0.9229, 0.4813, 0.916, 0.3704, 0.9673, 0.3704, 0.9673, 0.4845, 0.953, 0.4805, 0.9536, 0.3763, 0.1155, 0.9778, 0.1155, 0.8916, 0.1256, 0.8933, 0.1256, 0.9826, 0.9602, 0.7956, 0.9602, 0.8878, 0.9502, 0.8856, 0.9502, 0.7956, 0.9711, 0.8022, 0.9703, 0.8926, 0.9602, 0.8857, 0.9611, 0.7956, 0.9812, 0.5127, 0.9812, 0.6033, 0.9712, 0.6, 0.9712, 0.5109, 0.09334, 0.8916, 0.09334, 0.994, 0.08238, 0.99, 0.08152, 0.8971, 0.9288, 0.1881, 0.9288, 0.2732, 0.9189, 0.269, 0.9199, 0.1916, 0.08152, 0.8916, 0.08152, 0.9926, 0.06907, 0.9877, 0.06914, 0.897, 0.05673, 0.8916, 0.05673, 1.0, 0.04465, 0.9951, 0.04508, 0.8966, 0.648, 0.2756, 0.6967, 0.3932, 0.579, 0.442, 0.579, 0.3445, 0.579, 0.442, 0.6967, 0.3932, 0.7454, 0.5109, 0.648, 0.5109, 0.6967, 0.3932, 0.648, 0.2756, 0.6867, 0.2987, 0.7112, 0.3581, 0.7454, 0.5109, 0.6967, 0.3932, 0.8143, 0.3445, 0.8143, 0.442, 0.1256, 0.9805, 0.1256, 0.8962, 0.1356, 0.8916, 0.1356, 0.9824, 0.9812, 0.6033, 0.9812, 0.6888, 0.9712, 0.6909, 0.9712, 0.6, 0.9703, 0.8926, 0.9711, 0.9641, 0.9611, 0.9757, 0.9602, 0.8857, 0.9602, 0.8878, 0.9602, 0.971, 0.9502, 0.9757, 0.9502, 0.8856, 0.02233, 0.8916, 0.02233, 0.9559, 0.0, 0.9559, 0.0, 0.8916, 0.7454, 0.2756, 0.8143, 0.3445, 0.7706, 0.3335, 0.7358, 0.2987, 0.8143, 0.3445, 0.6967, 0.3932, 0.7112, 0.3581, 0.7706, 0.3335, 0.648, 0.2756, 0.7454, 0.2756, 0.7358, 0.2987, 0.6867, 0.2987, 0.8735, 0.2335, 0.8546, 0.1881, 0.9189, 0.1881, 0.9189, 0.2523, 0.8143, 0.5095, 0.8143, 0.4637, 0.8367, 0.4637, 0.8367, 0.5095, 0.04465, 0.8916, 0.04465, 0.9559, 0.02233, 0.9559, 0.02233, 0.8916, 0.859, 0.4637, 0.859, 0.5091, 0.8367, 0.5094, 0.8367, 0.4639, 0.7563, 0.8235, 0.8449, 0.8244, 0.8449, 0.9183, 0.7563, 0.9174, 0.8947, 0.2756, 0.9741, 0.2764, 0.9741, 0.3704, 0.8947, 0.3695, 0.3126, 0.6731, 0.4012, 0.6731, 0.4012, 0.7671, 0.3126, 0.7671, 0.5694, 0.8612, 0.4899, 0.8612, 0.4899, 0.7671, 0.5694, 0.7671, 0.3126, 0.5791, 0.4012, 0.5791, 0.4012, 0.6731, 0.3126, 0.6731, 0.5694, 0.9552, 0.4899, 0.9552, 0.4899, 0.8612, 0.5694, 0.8612, 0.8449, 0.8243, 0.9336, 0.8235, 0.9336, 0.9167, 0.8449, 0.9175, 0.8938, 0.3688, 0.8143, 0.3688, 0.8152, 0.2756, 0.8947, 0.2756, 0.579, 0.8235, 0.6677, 0.8242, 0.6677, 0.9191, 0.579, 0.9183, 0.8947, 0.4636, 0.8152, 0.4637, 0.8143, 0.3688, 0.8938, 0.3688, 0.4012, 0.674, 0.4899, 0.674, 0.4899, 0.7671, 0.4012, 0.7671, 0.392, 0.8602, 0.3126, 0.8602, 0.3126, 0.7671, 0.392, 0.7671, 0.4012, 0.5791, 0.4899, 0.5791, 0.4899, 0.674, 0.4012, 0.674, 0.392, 0.9552, 0.3126, 0.9552, 0.3126, 0.8602, 0.392, 0.8602, 0.6677, 0.8244, 0.7563, 0.8235, 0.7563, 0.9176, 0.6677, 0.9185, 0.8916, 0.7014, 0.9711, 0.7006, 0.9711, 0.7947, 0.8916, 0.7956, 0.5785, 0.8613, 0.5694, 0.8613, 0.5695, 0.7672, 0.5787, 0.7671, 0.4852, 0.0219, 0.5007, 0.006415, 0.5726, 0.07839, 0.5571, 0.09388, 0.2831, 0.07839, 0.2895, 0.09388, 0.2676, 0.09388, 0.1957, 0.3114, 0.2111, 0.2959, 0.2831, 0.3679, 0.2676, 0.3834, 0.9802, 0.9054, 0.9711, 0.9054, 0.9711, 0.8104, 0.9802, 0.8104, 0.3834, 0.0219, 0.3834, 0.0, 0.4852, 0.0, 0.4852, 0.0219, 0.2676, 0.3834, 0.2895, 0.3834, 0.2895, 0.4852, 0.2676, 0.4852, 0.9802, 0.7937, 0.9711, 0.7937, 0.9711, 0.7006, 0.9802, 0.7006, 0.3114, 0.09388, 0.2959, 0.07839, 0.3679, 0.006416, 0.3834, 0.0219, 0.2676, 0.4852, 0.2831, 0.5007, 0.2111, 0.5727, 0.1957, 0.5572, 0.9703, 0.2048, 0.9611, 0.2048, 0.9604, 0.11, 0.9695, 0.11, 0.3114, 0.1957, 0.2895, 0.1957, 0.2895, 0.09388, 0.3114, 0.09388, 0.1957, 0.5572, 0.1957, 0.5791, 0.09388, 0.5791, 0.09388, 0.5572, 0.9696, 0.09321, 0.9604, 0.0932, 0.9614, 0.0, 0.9705, 6.676e-06, 0.3834, 0.2676, 0.3679, 0.2831, 0.2959, 0.2111, 0.3114, 0.1957, 0.09388, 0.5572, 0.07839, 0.5727, 0.006415, 0.5007, 0.0219, 0.4852, 0.9797, 0.2167, 0.9705, 0.2167, 0.9705, 0.1227, 0.9797, 0.1227, 0.4852, 0.2676, 0.4852, 0.2895, 0.3834, 0.2895, 0.3834, 0.2676, 0.0219, 0.4852, 0.0, 0.4852, 0.0, 0.3834, 0.0219, 0.3834, 0.9797, 0.1059, 0.9705, 0.1059, 0.9705, 0.01185, 0.9797, 0.01185, 0.5571, 0.1957, 0.5726, 0.2111, 0.5007, 0.2831, 0.4852, 0.2676, 0.0219, 0.3834, 0.006415, 0.3679, 0.07839, 0.2959, 0.09388, 0.3114, 0.392, 0.7671, 0.4012, 0.7672, 0.4012, 0.8612, 0.392, 0.8611, 0.5571, 0.09388, 0.579, 0.09388, 0.579, 0.1957, 0.5571, 0.1957, 0.09388, 0.3114, 0.09388, 0.2895, 0.1957, 0.2895, 0.1957, 0.3114, 0.1446, 0.8916, 0.1536, 0.8917, 0.1536, 0.9857, 0.1446, 0.9856, 0.5571, 0.3834, 0.579, 0.3834, 0.579, 0.4852, 0.5571, 0.4852, 0.09388, 0.0219, 0.09388, 0.0, 0.1957, 0.0, 0.1957, 0.0219, 0.1356, 0.8916, 0.1446, 0.8916, 0.1446, 0.9856, 0.1356, 0.9856, 0.5571, 0.4852, 0.5726, 0.5007, 0.5007, 0.5727, 0.4852, 0.5572, 0.0219, 0.09388, 0.006415, 0.07839, 0.07839, 0.006416, 0.09388, 0.0219, 0.5694, 0.8781, 0.5783, 0.8781, 0.5783, 0.9721, 0.5694, 0.9721, 0.4852, 0.5572, 0.4852, 0.5791, 0.3834, 0.5791, 0.3834, 0.5572, 0.0219, 0.1957, 0.0, 0.1957, 0.0, 0.09388, 0.0219, 0.09388, 0.1536, 0.8917, 0.1626, 0.8916, 0.1626, 0.9848, 0.1536, 0.9849, 0.3834, 0.5572, 0.3679, 0.5727, 0.2959, 0.5007, 0.3114, 0.4852, 0.09388, 0.2676, 0.07839, 0.2831, 0.006415, 0.2111, 0.0219, 0.1957, 0.392, 0.8612, 0.401, 0.8613, 0.401, 0.9561, 0.392, 0.956, 0.3114, 0.4852, 0.2895, 0.4852, 0.2895, 0.3834, 0.3114, 0.3834, 0.1957, 0.2676, 0.1957, 0.2895, 0.09388, 0.2895, 0.09388, 0.2676, 0.1716, 0.9847, 0.1626, 0.9847, 0.1626, 0.8916, 0.1716, 0.8916, 0.3114, 0.3834, 0.2959, 0.3679, 0.3679, 0.2959, 0.3834, 0.3114, 0.2676, 0.1957, 0.2831, 0.2111, 0.2111, 0.2831, 0.1957, 0.2676, 0.4899, 0.862, 0.4809, 0.862, 0.4809, 0.7671, 0.4899, 0.7671, 0.877, 0.4755, 0.868, 0.4755, 0.868, 0.4637, 0.877, 0.4637, 0.3834, 0.3114, 0.3834, 0.2895, 0.4852, 0.2895, 0.4852, 0.3114, 0.07839, 0.006416, 0.09388, 0.0, 0.09388, 0.0219, 0.2676, 0.09388, 0.2895, 0.09388, 0.2895, 0.1957, 0.2676, 0.1957, 0.4809, 0.8621, 0.4899, 0.862, 0.4899, 0.9562, 0.4809, 0.9562, 0.579, 0.4852, 0.5726, 0.5007, 0.5571, 0.4852, 0.4852, 0.3114, 0.5007, 0.2959, 0.5726, 0.3679, 0.5571, 0.3834, 0.4852, 0.2895, 0.5007, 0.2959, 0.4852, 0.3114, 0.1957, 0.0219, 0.2111, 0.006416, 0.2831, 0.07839, 0.2676, 0.09388, 0.579, 0.3834, 0.5571, 0.3834, 0.5726, 0.3679, 0.1957, 0.0219, 0.1957, 0.0, 0.2111, 0.006416, 0.859, 0.4804, 0.868, 0.4804, 0.868, 0.4972, 0.859, 0.4972, 0.877, 0.5093, 0.868, 0.5093, 0.868, 0.4972, 0.877, 0.4972, 0.5007, 0.006415, 0.4852, 0.0219, 0.4852, 0.0, 0.2676, 0.3834, 0.2831, 0.3679, 0.2895, 0.3834, 0.9802, 0.9175, 0.9711, 0.9175, 0.9711, 0.9054, 0.9802, 0.9054, 0.5726, 0.07839, 0.579, 0.09388, 0.5571, 0.09388, 0.1957, 0.3114, 0.1957, 0.2895, 0.2111, 0.2959, 0.5694, 0.8613, 0.5785, 0.8613, 0.5787, 0.878, 0.5695, 0.8781, 0.5726, 0.2111, 0.5571, 0.1957, 0.579, 0.1957, 0.09388, 0.3114, 0.07839, 0.2959, 0.09388, 0.2895, 0.9797, 0.01185, 0.9705, 0.01185, 0.9705, 0.0, 0.9797, 0.0, 0.3834, 0.0, 0.3834, 0.0219, 0.3679, 0.006416, 0.2676, 0.4852, 0.2895, 0.4852, 0.2831, 0.5007, 0.9802, 0.8104, 0.9711, 0.8104, 0.9711, 0.7937, 0.9802, 0.7937, 0.3679, 0.2959, 0.3834, 0.2895, 0.3834, 0.3114, 0.2676, 0.1957, 0.2895, 0.1957, 0.2831, 0.2111, 0.8636, 0.2523, 0.8726, 0.2523, 0.8726, 0.2691, 0.8636, 0.2691, 0.2959, 0.07839, 0.3114, 0.09388, 0.2895, 0.09388, 0.1957, 0.5572, 0.2111, 0.5727, 0.1957, 0.5791, 0.9705, 0.2169, 0.9614, 0.2169, 0.9611, 0.2048, 0.9703, 0.2048, 0.2895, 0.3834, 0.2959, 0.3679, 0.3114, 0.3834, 0.1957, 0.2676, 0.2111, 0.2831, 0.1957, 0.2895, 0.868, 0.5095, 0.859, 0.5093, 0.859, 0.4972, 0.868, 0.4974, 0.2959, 0.5007, 0.2895, 0.4852, 0.3114, 0.4852, 0.09388, 0.2676, 0.09388, 0.2895, 0.07839, 0.2831, 0.868, 0.4804, 0.859, 0.4804, 0.859, 0.4637, 0.868, 0.4637, 0.2895, 0.1957, 0.3114, 0.1957, 0.2959, 0.2111, 0.09388, 0.5572, 0.09388, 0.5791, 0.07839, 0.5727, 0.9695, 0.11, 0.9604, 0.11, 0.9604, 0.0932, 0.9696, 0.09321, 0.0219, 0.4852, 0.006415, 0.5007, 0.0, 0.4852, 0.3679, 0.2831, 0.3834, 0.2676, 0.3834, 0.2895, 0.9797, 0.2285, 0.9705, 0.2285, 0.9705, 0.2167, 0.9797, 0.2167, 0.4852, 0.2895, 0.4852, 0.2676, 0.5007, 0.2831, 0.0219, 0.3834, 0.0, 0.3834, 0.006415, 0.3679, 0.9797, 0.1227, 0.9705, 0.1227, 0.9705, 0.1059, 0.9797, 0.1059, 0.5007, 0.5727, 0.4852, 0.5791, 0.4852, 0.5572, 0.0219, 0.09388, 0.0, 0.09388, 0.006415, 0.07839, 0.8546, 0.2523, 0.8636, 0.2523, 0.8636, 0.2691, 0.8546, 0.2691, 0.0219, 0.1957, 0.006415, 0.2111, 0.0, 0.1957, 0.3834, 0.5791, 0.3679, 0.5727, 0.3834, 0.5572, 0.868, 0.4853, 0.877, 0.4853, 0.877, 0.4972, 0.868, 0.4972])
me_obstaculo_barrilexplosivo.materials.append(mat_material_002)
me_obstaculo_barrilexplosivo.use_remesh_fix_poles = True
me_obstaculo_barrilexplosivo.use_remesh_preserve_attributes = False
me_obstaculo_barrilexplosivo.update()

# ---- objects
ob_light = bpy.data.objects.new('Light', light_light)
ob_camera = bpy.data.objects.new('Camera', cam_camera)
ob_tiro_missel = bpy.data.objects.new('Tiro_Missel', me_tiro_missel)
ob_tiro_bomba = bpy.data.objects.new('Tiro_Bomba', me_tiro_bombavertical)
ob_tiro_metralhadora = bpy.data.objects.new('Tiro_Metralhadora', me_tiro_metralhadora)
ob_bala__de_canhao = bpy.data.objects.new('Bala _de_canhao', me_icosphere)
ob_obstaculo_barrilexplosivo = bpy.data.objects.new('Obstaculo_BarrilExplosivo', me_obstaculo_barrilexplosivo)

# ---- transforms, parenting, visibility, modifiers, constraints
ob_light.location = (4.076, 1.005, 5.904)
ob_light.rotation_euler = (0.6503, 0.05522, 1.866)
ob_light.lock_rotations_4d = False
ob_light.empty_display_type = 'ARROWS'
ob_light.color = (0.0, 0.0, 0.0, 0.0)
ob_light.lineart.crease_threshold = 0.0
ob_camera.location = (7.359, -6.926, 4.958)
ob_camera.rotation_euler = (1.109, 0.0, 0.8149)
ob_camera.lock_rotations_4d = False
ob_camera.empty_display_type = 'ARROWS'
ob_camera.color = (0.0, 0.0, 0.0, 0.0)
ob_camera.display_type = 'WIRE'
ob_camera.lineart.crease_threshold = 0.0
ob_tiro_missel.location = (0.0, 0.0, 0.0)
ob_tiro_bomba.location = (0.0, 0.0, 0.0)
ob_tiro_metralhadora.location = (0.0, 0.0, 0.0)
ob_bala__de_canhao.location = (0.0, 0.0, 0.0)
ob_obstaculo_barrilexplosivo.location = (-9.425, 0.0, 0.0)

# ---- collection membership
col_collection.objects.link(ob_light)
col_collection.objects.link(ob_camera)
col_collection.objects.link(ob_tiro_missel)
col_collection.objects.link(ob_tiro_bomba)
col_collection.objects.link(ob_tiro_metralhadora)
col_collection.objects.link(ob_bala__de_canhao)
col_collection.objects.link(ob_obstaculo_barrilexplosivo)

# ---- scene / render settings (as saved in the file)
scene.camera = ob_camera
scene.frame_start = 1; scene.frame_end = 250; scene.frame_set(11)
scene.render.engine = 'BLENDER_EEVEE_NEXT'
scene.cycles.use_denoising = False
scene.cycles.samples = 128
scene.cycles.sampling_pattern = 'TABULATED_SOBOL'
scene.cycles.use_adaptive_sampling = False
scene.cycles.use_light_tree = False
scene.view_settings.view_transform = 'Filmic'
bpy.context.view_layer.update()
